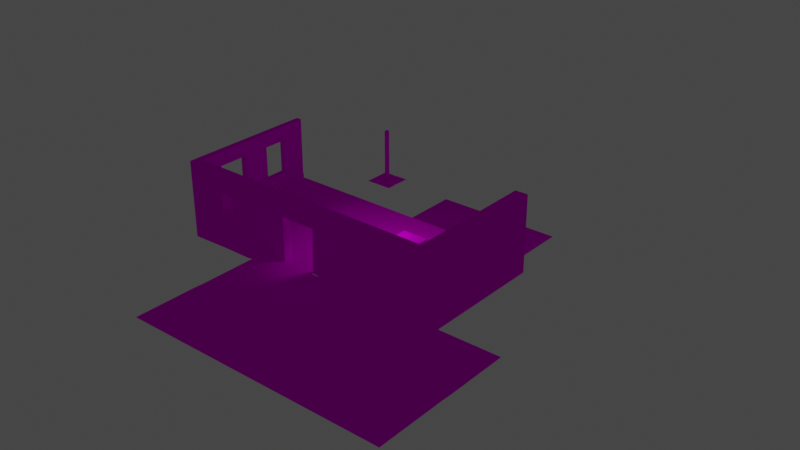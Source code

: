 # Source: Rooms.blend  (saved by Blender 3.5.10; exported with 4.5.12 LTS)
import bpy
from mathutils import Matrix  # noqa: F401  (used for matrix-valued properties, if any)

bpy.ops.wm.read_factory_settings(use_empty=True)
scene = bpy.context.scene
scene.name = 'Scene'

# ---- collections
col_collection = bpy.data.collections.new('Collection'); scene.collection.children.link(col_collection)

# ---- images (referenced by path relative to the original .blend; pixels are not part of the script)
import os
ASSET_DIR = os.environ.get("B2B_ASSET_DIR", "")  # directory of the original .blend (textures are referenced by path, not embedded)
HERE = os.path.dirname(os.path.abspath(__file__))  # packed textures are extracted next to this script under _unpacked/

def load_image(name, relpath, width, height, colorspace="sRGB"):
    """Load a texture the original file referenced (path relative to the .blend, or extracted next to this script)."""
    p = next((c for c in (os.path.join(HERE, relpath), os.path.join(ASSET_DIR, relpath)) if relpath and os.path.exists(c)), "")
    if p:
        img = bpy.data.images.load(p, check_existing=True)
        img.name = name
    else:  # same state as the original file: an image datablock whose file is absent (Cycles renders it pink)
        img = bpy.data.images.new(name, width, height)
        img.source = "FILE"
        img.filepath = "//" + (relpath or name)
    img.colorspace_settings.name = colorspace
    return img
img_room = load_image('Room', 'textures/Room.png', 1024, 1024, 'sRGB')

# ---- materials (node trees are filled in below, after node groups)
mat_room = bpy.data.materials.new('Room')
mat_room.alpha_threshold = 0.0
mat_room.use_transparent_shadow = False
mat_room.roughness = 0.5
mat_room.line_color = (0.0, 0.0, 0.0, 1.0)
mat_room_darkened = bpy.data.materials.new('Room Darkened')
mat_room_darkened.alpha_threshold = 0.0
mat_room_darkened.use_transparent_shadow = False
mat_room_darkened.roughness = 0.5
mat_room_darkened.line_color = (0.0, 0.0, 0.0, 1.0)

# ---- material node trees
mat_room.use_nodes = True; mat_room.node_tree.nodes.clear()
_N = mat_room.node_tree.nodes; _L = mat_room.node_tree.links
n0 = _N.new('ShaderNodeOutputMaterial'); n0.name = 'Material Output'; n0.location = (300, 300)
n1 = _N.new('ShaderNodeBsdfPrincipled'); n1.name = 'Principled BSDF'; n1.location = (10, 300)
n1.distribution = 'GGX'
n1.subsurface_method = 'RANDOM_WALK_SKIN'
n1.inputs[2].default_value = 0.0
n1.inputs[3].default_value = 1.45
n1.inputs[13].default_value = 0.0
n1.inputs[27].default_value = (0.0, 0.0, 0.0, 1.0)
n1.inputs[28].default_value = 1.0
n2 = _N.new('ShaderNodeTexImage'); n2.name = 'Image Texture'; n2.location = (-280, 280)
n2.image = img_room
_L.new(n1.outputs[0], n0.inputs[0])
_L.new(n2.outputs[0], n1.inputs[0])
n0.is_active_output = True
mat_room_darkened.use_nodes = True; mat_room_darkened.node_tree.nodes.clear()
_N = mat_room_darkened.node_tree.nodes; _L = mat_room_darkened.node_tree.links
n0 = _N.new('ShaderNodeOutputMaterial'); n0.name = 'Material Output'; n0.location = (300, 300)
n1 = _N.new('ShaderNodeBsdfPrincipled'); n1.name = 'Principled BSDF'; n1.location = (10, 300)
n1.distribution = 'GGX'
n1.subsurface_method = 'RANDOM_WALK_SKIN'
n1.inputs[2].default_value = 1.0
n1.inputs[3].default_value = 1.45
n1.inputs[13].default_value = 0.0
n1.inputs[27].default_value = (0.0, 0.0, 0.0, 1.0)
n1.inputs[28].default_value = 1.0
n2 = _N.new('ShaderNodeTexImage'); n2.name = 'Image Texture'; n2.location = (-280, 280)
n2.image = img_room
_L.new(n1.outputs[0], n0.inputs[0])
_L.new(n2.outputs[0], n1.inputs[0])
n0.is_active_output = True

# ---- world
world_world = bpy.data.worlds.new('World'); scene.world = world_world
world_world.use_nodes = True; world_world.node_tree.nodes.clear()
_N = world_world.node_tree.nodes; _L = world_world.node_tree.links
n0 = _N.new('ShaderNodeOutputWorld'); n0.name = 'World Output'; n0.location = (300, 300)
n1 = _N.new('ShaderNodeBackground'); n1.name = 'Background'; n1.location = (10, 300)
n1.inputs[0].default_value = (0.05088, 0.05088, 0.05088, 1.0)
_L.new(n1.outputs[0], n0.inputs[0])
n0.is_active_output = True
world_world.color = (0.05088, 0.05088, 0.05088)
world_world.use_sun_shadow = False
world_world.sun_shadow_jitter_overblur = 0.0

# ---- lights
light_spot = bpy.data.lights.new('Spot', 'SPOT')
light_spot.transmission_factor = 0.0
light_spot.shadow_soft_size = 0.17
light_spot.shadow_maximum_resolution = 0.006
light_spot.use_absolute_resolution = True
light_spot.spot_size = 2.155

# ---- meshes
me_cube_005 = bpy.data.meshes.new('Cube.005')
me_cube_005.from_pydata([(-0.02395, -0.01861, -0.6034), (-0.02395, -0.01861, 0.01093), (-0.02395, 0.01861, -0.6034), (-0.02395, 0.01861, 0.01093), (0.01327, -0.01861, -0.6034), (0.01327, -0.01861, 0.01093), (0.01327, 0.01861, -0.6034), (0.01327, 0.01861, 0.01093), (-0.166, 0.1607, -0.6228), (-0.166, -0.1607, -0.6228), (0.1554, 0.1607, -0.6228), (0.1554, -0.1607, -0.6228)], [], [(0, 1, 3, 2), (2, 3, 7, 6), (6, 7, 5, 4), (4, 5, 1, 0), (6, 4, 11, 10), (7, 3, 1, 5), (8, 10, 11, 9), (4, 0, 9, 11), (2, 6, 10, 8), (0, 2, 8, 9)])
_uv = me_cube_005.uv_layers.new(name='UVMap')
_uv.uv.foreach_set('vector', [0.7232, 0.3862, 0.8274, 0.3856, 0.8275, 0.3919, 0.7232, 0.3925, 0.9241, 0.415, 0.7321, 0.4114, 0.7323, 0.3997, 0.9243, 0.4033, 0.7232, 0.3925, 0.8275, 0.3919, 0.8274, 0.3856, 0.7232, 0.3862, 0.9243, 0.4033, 0.7323, 0.3997, 0.7321, 0.4114, 0.9241, 0.415, 0.7232, 0.3925, 0.7232, 0.3862, 0.7197, 0.3621, 0.72, 0.4167, 0.8275, 0.3919, 0.8275, 0.3919, 0.8274, 0.3856, 0.8274, 0.3856, 0.1033, 0.01532, 0.1569, 0.01532, 0.1569, 0.06889, 0.1033, 0.06889, 0.7232, 0.3862, 0.7232, 0.3862, 0.7197, 0.3621, 0.7197, 0.3621, 0.7232, 0.3925, 0.7232, 0.3925, 0.72, 0.4167, 0.72, 0.4167, 0.7232, 0.3862, 0.7232, 0.3925, 0.72, 0.4167, 0.7197, 0.3621])
me_cube_005.materials.append(mat_room)
me_cube_005.update()
me_cube = bpy.data.meshes.new('Cube')
me_cube.from_pydata([(2.0, 0.006941, -0.09375), (-1.838, 0.006941, -0.1041), (-1.761, 0.006941, -0.09375), (-1.761, -1.051, 0.2882), (1.822, 0.006941, 0.09375), (1.822, 0.006941, -0.09375), (-0.2072, -1.793, 0.09375), (0.2683, -1.793, 0.09375), (-1.841, -1.914, 0.9725), (2.0, -1.793, 0.9725), (2.0, -1.91, 0.9725), (-1.842, -1.793, 0.9725), (-1.838, 0.006941, 0.9725), (1.822, 0.006941, 0.9725), (2.0, 0.006941, 0.9725), (-1.761, -1.051, 0.778), (-0.2189, -1.786, 0.6988), (0.2801, -1.786, 0.6988), (-1.761, -1.486, 0.2882), (1.822, -1.793, 0.09375), (-1.761, -1.486, 0.778), (1.822, -1.793, 0.9725), (0.2683, -1.903, 0.09375), (-0.2072, -1.903, 0.09375), (-0.8516, -1.793, 0.09375), (-0.8651, -1.793, 0.9725), (-1.285, -1.793, 0.09375), (0.9262, -1.793, 0.9725), (-1.292, -1.793, 0.9725), (-0.8561, -1.793, 0.3867), (-0.8606, -1.793, 0.6796), (-1.287, -1.793, 0.3867), (-1.289, -1.793, 0.6796), (-0.8561, -1.91, 0.3867), (-0.8606, -1.91, 0.6796), (-1.287, -1.91, 0.3867), (-1.289, -1.91, 0.6796), (-1.761, 0.006941, 0.09375), (-1.761, -1.793, 0.09375), (-1.761, 0.006941, 0.9725), (-1.761, -1.793, 0.9725), (-1.844, -1.051, 0.2882), (-1.844, -1.486, 0.2882), (-1.844, -1.051, 0.778), (-1.844, -1.486, 0.778), (-1.761, -0.3347, 0.2938), (-1.761, -0.3347, 0.7724), (-1.761, -0.6764, 0.7758), (-1.761, -0.6764, 0.2904), (-1.838, -0.6764, 0.7758), (-1.838, -0.3347, 0.7724), (-1.838, -0.3347, 0.2938), (-1.838, -0.6764, 0.2904), (-0.2072, -1.91, 0.1021), (0.2683, -1.91, 0.09603), (-0.2189, -1.903, 0.6988), (0.2801, -1.903, 0.6988), (2.0, -1.91, -0.09145), (-0.8516, -1.91, -0.09145), (-0.8651, -1.91, 0.9725), (-1.285, -1.91, -0.09145), (0.9262, -1.91, 0.9725), (-1.292, -1.91, 0.9725), (-1.838, -1.912, -0.1041)], [], [(1, 12, 39, 37, 2), (2, 37, 4, 5), (22, 54, 56, 17, 7), (40, 11, 8, 62, 59, 10, 9, 21, 27, 25, 28), (14, 13, 21, 9), (39, 12, 11, 40), (3, 15, 43, 41), (4, 19, 21, 13), (4, 13, 14, 0, 5), (7, 6, 23, 22), (28, 32, 31, 26, 38, 40), (16, 6, 24, 29, 30, 25, 27, 21, 19, 7, 17), (29, 24, 26, 31), (25, 30, 32, 28), (29, 31, 35, 33), (33, 35, 60, 58), (31, 32, 36, 35), (30, 29, 33, 34), (32, 30, 34, 36), (18, 20, 15, 47, 46, 39, 40, 38, 37, 45, 48, 3), (15, 3, 48, 47), (62, 8, 63, 60, 35, 36), (46, 45, 37, 39), (55, 56, 54, 57, 10, 61, 59, 34, 33, 58, 53), (15, 20, 44, 43), (20, 18, 42, 44), (18, 3, 41, 42), (45, 46, 50, 51), (47, 48, 52, 49), (46, 47, 49, 50), (48, 45, 51, 52), (59, 62, 36, 34), (42, 41, 52, 51, 1, 63, 8, 12, 50, 49, 43, 44), (43, 49, 52, 41), (50, 12, 1, 51), (0, 14, 10, 57), (17, 56, 55, 16), (16, 55, 53, 23, 6)])
_uv = me_cube.uv_layers.new(name='UVMap')
_uv.uv.foreach_set('vector', [0.03812, 0.8591, 0.03812, 0.8591, 0.06444, 0.8591, 0.06444, 0.8591, 0.06444, 0.8591, 0.06444, 0.8591, 0.06444, 0.8591, 0.4592, 0.8591, 0.4592, 0.8591, 0.2045, 0.454, 0.2045, 0.454, 0.2033, 0.5186, 0.2033, 0.5186, 0.2045, 0.454, 0.06444, 0.4413, 0.03812, 0.4413, 0.03812, 0.4185, 0.185, 0.4185, 0.3319, 0.4185, 0.4787, 0.4185, 0.4787, 0.4413, 0.4592, 0.4413, 0.3605, 0.4413, 0.1631, 0.4413, 0.1161, 0.4413, 0.4787, 0.8591, 0.4592, 0.8591, 0.4592, 0.4413, 0.4787, 0.4413, 0.06444, 0.8591, 0.03812, 0.8591, 0.03812, 0.4413, 0.06444, 0.4413, 0.3597, 0.4708, 0.3597, 0.5294, 0.3597, 0.5294, 0.3597, 0.4708, 0.2562, 0.4445, 0.02845, 0.4445, 0.02845, 0.5557, 0.2562, 0.5557, 0.4592, 0.8591, 0.4592, 0.8591, 0.4787, 0.8591, 0.4787, 0.8591, 0.4592, 0.8591, 0.3276, 0.4413, 0.196, 0.4413, 0.196, 0.4413, 0.3276, 0.4413, 0.3711, 0.5479, 0.3709, 0.5166, 0.3706, 0.4853, 0.3704, 0.454, 0.4212, 0.454, 0.4212, 0.5479, 0.2566, 0.5186, 0.2553, 0.454, 0.3241, 0.454, 0.3246, 0.4853, 0.3251, 0.5166, 0.3256, 0.5479, 0.1343, 0.5479, 0.0386, 0.5479, 0.0386, 0.454, 0.2045, 0.454, 0.2033, 0.5186, 0.3246, 0.4853, 0.3241, 0.454, 0.3704, 0.454, 0.3706, 0.4853, 0.3256, 0.5479, 0.3251, 0.5166, 0.3709, 0.5166, 0.3711, 0.5479, 0.3246, 0.4853, 0.3706, 0.4853, 0.3706, 0.4853, 0.3246, 0.4853, 0.3246, 0.4853, 0.3706, 0.4853, 0.3704, 0.454, 0.3241, 0.454, 0.3706, 0.4853, 0.3709, 0.5166, 0.3709, 0.5166, 0.3706, 0.4853, 0.3251, 0.5166, 0.3246, 0.4853, 0.3246, 0.4853, 0.3251, 0.5166, 0.3709, 0.5166, 0.3251, 0.5166, 0.3251, 0.5166, 0.3709, 0.5166, 0.3075, 0.4708, 0.3075, 0.5294, 0.3597, 0.5294, 0.4045, 0.5292, 0.4454, 0.5288, 0.4863, 0.5527, 0.2708, 0.5527, 0.2708, 0.4475, 0.4863, 0.4475, 0.4454, 0.4715, 0.4045, 0.4711, 0.3597, 0.4708, 0.3597, 0.5294, 0.3597, 0.4708, 0.4045, 0.4711, 0.4045, 0.5292, 0.3711, 0.5479, 0.4212, 0.5479, 0.4212, 0.454, 0.3704, 0.454, 0.3706, 0.4853, 0.3709, 0.5166, 0.4454, 0.5288, 0.4454, 0.4715, 0.4863, 0.4475, 0.4863, 0.5527, 0.2566, 0.5186, 0.2033, 0.5186, 0.2045, 0.454, 0.02105, 0.4541, 0.02105, 0.548, 0.1343, 0.5479, 0.3256, 0.5479, 0.3251, 0.5166, 0.3246, 0.4853, 0.3241, 0.454, 0.2553, 0.454, 0.3597, 0.5294, 0.3075, 0.5294, 0.3075, 0.5294, 0.3597, 0.5294, 0.3075, 0.5294, 0.3075, 0.4708, 0.3075, 0.4708, 0.3075, 0.5294, 0.3075, 0.4708, 0.3597, 0.4708, 0.3597, 0.4708, 0.3075, 0.4708, 0.4454, 0.4715, 0.4454, 0.5288, 0.4454, 0.5288, 0.4454, 0.4715, 0.4045, 0.5292, 0.4045, 0.4711, 0.4045, 0.4711, 0.4045, 0.5292, 0.4454, 0.5288, 0.4045, 0.5292, 0.4045, 0.5292, 0.4454, 0.5288, 0.4045, 0.4711, 0.4454, 0.4715, 0.4454, 0.4715, 0.4045, 0.4711, 0.3256, 0.5479, 0.3711, 0.5479, 0.3709, 0.5166, 0.3251, 0.5166, 0.1942, 0.4746, 0.2463, 0.4746, 0.2912, 0.4749, 0.3321, 0.4753, 0.373, 0.4514, 0.1575, 0.4514, 0.1575, 0.5566, 0.373, 0.5566, 0.3321, 0.5326, 0.2912, 0.533, 0.2463, 0.5333, 0.1942, 0.5333, 0.2463, 0.5333, 0.2912, 0.533, 0.2912, 0.4749, 0.2463, 0.4746, 0.3321, 0.5326, 0.373, 0.5566, 0.373, 0.4514, 0.3321, 0.4753, 0.4787, 0.8591, 0.4787, 0.8591, 0.02105, 0.548, 0.02105, 0.4541, 0.2033, 0.5186, 0.2033, 0.5186, 0.2566, 0.5186, 0.2566, 0.5186, 0.2566, 0.5186, 0.2566, 0.5186, 0.2553, 0.454, 0.2553, 0.454, 0.2553, 0.454])
me_cube.materials.append(mat_room)
me_cube.use_mirror_vertex_groups = False
me_cube.update()
me_cube_001 = bpy.data.meshes.new('Cube.001')
me_cube_001.from_pydata([(-0.6155, -1.148, 0.4683), (-0.6155, -1.148, 0.6858), (-0.6155, 1.122, 0.4683), (-0.6155, 1.122, 0.6858), (0.6179, -1.148, 0.4683), (0.6179, -1.148, 0.6858), (0.6179, 1.122, 0.4683), (0.6179, 1.122, 0.6858), (-0.4073, 0.9633, 0.4983), (-0.4073, 0.9633, -0.2372), (0.4139, 0.9688, -0.2372), (0.4139, 0.9688, 0.4983), (0.4797, 0.9415, -0.2372), (0.4797, 0.9415, 0.4983), (0.507, 0.8757, -0.2372), (0.507, 0.8757, 0.4983), (0.4797, 0.8098, -0.2372), (0.4797, 0.8098, 0.4983), (0.4139, 0.7826, -0.2372), (0.4139, 0.7826, 0.4983), (0.3481, 0.8098, -0.2372), (0.3481, 0.8098, 0.4983), (0.3208, 0.8757, -0.2372), (0.3208, 0.8757, 0.4983), (0.3481, 0.9415, -0.2372), (0.3481, 0.9415, 0.4983), (-0.3415, 0.9361, -0.2372), (-0.3415, 0.9361, 0.4983), (-0.3142, 0.8702, -0.2372), (-0.3142, 0.8702, 0.4983), (-0.3415, 0.8044, -0.2372), (-0.3415, 0.8044, 0.4983), (-0.4073, 0.7771, -0.2372), (-0.4073, 0.7771, 0.4983), (-0.4731, 0.8044, -0.2372), (-0.4731, 0.8044, 0.4983), (-0.5004, 0.8702, -0.2372), (-0.5004, 0.8702, 0.4983), (-0.4731, 0.9361, -0.2372), (-0.4731, 0.9361, 0.4983), (-0.4073, -0.8568, 0.4983), (-0.4073, -0.8568, -0.2372), (0.4139, -0.8513, -0.2372), (0.4139, -0.8513, 0.4983), (0.4797, -0.8786, -0.2372), (0.4797, -0.8786, 0.4983), (0.507, -0.9444, -0.2372), (0.507, -0.9444, 0.4983), (0.4797, -1.01, -0.2372), (0.4797, -1.01, 0.4983), (0.4139, -1.038, -0.2372), (0.4139, -1.038, 0.4983), (0.3481, -1.01, -0.2372), (0.3481, -1.01, 0.4983), (0.3208, -0.9444, -0.2372), (0.3208, -0.9444, 0.4983), (0.3481, -0.8786, -0.2372), (0.3481, -0.8786, 0.4983), (-0.3415, -0.884, -0.2372), (-0.3415, -0.884, 0.4983), (-0.3142, -0.9499, -0.2372), (-0.3142, -0.9499, 0.4983), (-0.3415, -1.016, -0.2372), (-0.3415, -1.016, 0.4983), (-0.4073, -1.043, -0.2372), (-0.4073, -1.043, 0.4983), (-0.4731, -1.016, -0.2372), (-0.4731, -1.016, 0.4983), (-0.5004, -0.9499, -0.2372), (-0.5004, -0.9499, 0.4983), (-0.4731, -0.884, -0.2372), (-0.4731, -0.884, 0.4983)], [], [(0, 1, 3, 2), (2, 3, 7, 6), (6, 7, 5, 4), (4, 5, 1, 0), (2, 6, 4, 0), (7, 3, 1, 5), (27, 8, 39, 37, 35, 33, 31, 29), (10, 11, 13, 12), (34, 35, 37, 36), (12, 13, 15, 14), (32, 33, 35, 34), (14, 15, 17, 16), (30, 31, 33, 32), (16, 17, 19, 18), (9, 26, 28, 30, 32, 34, 36, 38), (28, 29, 31, 30), (18, 19, 21, 20), (38, 39, 8, 9), (26, 27, 29, 28), (20, 21, 23, 22), (13, 11, 25, 23, 21, 19, 17, 15), (9, 8, 27, 26), (22, 23, 25, 24), (36, 37, 39, 38), (24, 25, 11, 10), (10, 12, 14, 16, 18, 20, 22, 24), (59, 40, 71, 69, 67, 65, 63, 61), (42, 43, 45, 44), (66, 67, 69, 68), (44, 45, 47, 46), (64, 65, 67, 66), (46, 47, 49, 48), (62, 63, 65, 64), (48, 49, 51, 50), (41, 58, 60, 62, 64, 66, 68, 70), (60, 61, 63, 62), (50, 51, 53, 52), (70, 71, 40, 41), (58, 59, 61, 60), (52, 53, 55, 54), (45, 43, 57, 55, 53, 51, 49, 47), (41, 40, 59, 58), (54, 55, 57, 56), (68, 69, 71, 70), (56, 57, 43, 42), (42, 44, 46, 48, 50, 52, 54, 56)])
_uv = me_cube_001.uv_layers.new(name='UVMap')
_uv.uv.foreach_set('vector', [0.751, 0.5185, 0.7565, 0.5286, 0.7599, 0.7269, 0.7552, 0.7139, 0.7552, 0.7139, 0.7599, 0.7269, 0.8689, 0.7088, 0.8618, 0.6964, 0.8618, 0.6964, 0.8689, 0.7088, 0.888, 0.5091, 0.8789, 0.4996, 0.8789, 0.4996, 0.888, 0.5091, 0.7565, 0.5286, 0.751, 0.5185, 0.7552, 0.7139, 0.8618, 0.6964, 0.8789, 0.4996, 0.751, 0.5185, 0.8689, 0.7088, 0.7599, 0.7269, 0.7565, 0.5286, 0.888, 0.5091, 0.861, 0.3837, 0.8622, 0.3968, 0.856, 0.4071, 0.8461, 0.4087, 0.8381, 0.4005, 0.8369, 0.3872, 0.8431, 0.3768, 0.8531, 0.3753, 0.7774, 0.4041, 0.8632, 0.4042, 0.8642, 0.391, 0.7782, 0.3918, 0.7558, 0.4033, 0.8381, 0.4005, 0.8461, 0.4087, 0.7636, 0.4109, 0.7782, 0.3918, 0.8642, 0.391, 0.8581, 0.3809, 0.7721, 0.3824, 0.7546, 0.391, 0.8369, 0.3872, 0.8381, 0.4005, 0.7558, 0.4033, 0.7721, 0.3824, 0.8581, 0.3809, 0.8483, 0.38, 0.7626, 0.3816, 0.7606, 0.3813, 0.8431, 0.3768, 0.8369, 0.3872, 0.7546, 0.391, 0.7626, 0.3816, 0.8483, 0.38, 0.8407, 0.3889, 0.7553, 0.3899, 0.7791, 0.3998, 0.7779, 0.3876, 0.7702, 0.3799, 0.7606, 0.3813, 0.7546, 0.391, 0.7558, 0.4033, 0.7636, 0.4109, 0.7732, 0.4094, 0.7702, 0.3799, 0.8531, 0.3753, 0.8431, 0.3768, 0.7606, 0.3813, 0.7553, 0.3899, 0.8407, 0.3889, 0.8397, 0.4024, 0.7546, 0.4024, 0.7732, 0.4094, 0.856, 0.4071, 0.8622, 0.3968, 0.7791, 0.3998, 0.7779, 0.3876, 0.861, 0.3837, 0.8531, 0.3753, 0.7702, 0.3799, 0.7546, 0.4024, 0.8397, 0.4024, 0.846, 0.4124, 0.7607, 0.4116, 0.8642, 0.391, 0.8632, 0.4042, 0.8557, 0.4131, 0.846, 0.4124, 0.8397, 0.4024, 0.8407, 0.3889, 0.8483, 0.38, 0.8581, 0.3809, 0.7791, 0.3998, 0.8622, 0.3968, 0.861, 0.3837, 0.7779, 0.3876, 0.7607, 0.4116, 0.846, 0.4124, 0.8557, 0.4131, 0.7702, 0.4123, 0.7636, 0.4109, 0.8461, 0.4087, 0.856, 0.4071, 0.7732, 0.4094, 0.7702, 0.4123, 0.8557, 0.4131, 0.8632, 0.4042, 0.7774, 0.4041, 0.7774, 0.4041, 0.7782, 0.3918, 0.7721, 0.3824, 0.7626, 0.3816, 0.7553, 0.3899, 0.7546, 0.4024, 0.7607, 0.4116, 0.7702, 0.4123, 0.8612, 0.3854, 0.8607, 0.4009, 0.851, 0.4112, 0.8377, 0.4103, 0.8286, 0.3986, 0.8291, 0.3828, 0.839, 0.3725, 0.8523, 0.3736, 0.7814, 0.4054, 0.8603, 0.4069, 0.864, 0.3917, 0.7847, 0.3914, 0.7574, 0.3996, 0.8286, 0.3986, 0.8377, 0.4103, 0.7661, 0.4104, 0.7847, 0.3914, 0.864, 0.3917, 0.8582, 0.3777, 0.7789, 0.3785, 0.7578, 0.3852, 0.8291, 0.3828, 0.8286, 0.3986, 0.7574, 0.3996, 0.7789, 0.3785, 0.8582, 0.3777, 0.846, 0.3731, 0.7673, 0.3743, 0.767, 0.3757, 0.839, 0.3725, 0.8291, 0.3828, 0.7578, 0.3852, 0.7673, 0.3743, 0.846, 0.3731, 0.8346, 0.3808, 0.7567, 0.3814, 0.7878, 0.4018, 0.7882, 0.3875, 0.7796, 0.3767, 0.767, 0.3757, 0.7578, 0.3852, 0.7574, 0.3996, 0.7661, 0.4104, 0.7787, 0.4112, 0.7796, 0.3767, 0.8523, 0.3736, 0.839, 0.3725, 0.767, 0.3757, 0.7567, 0.3814, 0.8346, 0.3808, 0.8309, 0.3963, 0.7534, 0.3956, 0.7787, 0.4112, 0.851, 0.4112, 0.8607, 0.4009, 0.7878, 0.4018, 0.7882, 0.3875, 0.8612, 0.3854, 0.8523, 0.3736, 0.7796, 0.3767, 0.7534, 0.3956, 0.8309, 0.3963, 0.837, 0.4103, 0.7594, 0.4085, 0.864, 0.3917, 0.8603, 0.4069, 0.8491, 0.4147, 0.837, 0.4103, 0.8309, 0.3963, 0.8346, 0.3808, 0.846, 0.3731, 0.8582, 0.3777, 0.7878, 0.4018, 0.8607, 0.4009, 0.8612, 0.3854, 0.7882, 0.3875, 0.7594, 0.4085, 0.837, 0.4103, 0.8491, 0.4147, 0.771, 0.4124, 0.7661, 0.4104, 0.8377, 0.4103, 0.851, 0.4112, 0.7787, 0.4112, 0.771, 0.4124, 0.8491, 0.4147, 0.8603, 0.4069, 0.7814, 0.4054, 0.7814, 0.4054, 0.7847, 0.3914, 0.7789, 0.3785, 0.7673, 0.3743, 0.7567, 0.3814, 0.7534, 0.3956, 0.7594, 0.4085, 0.771, 0.4124])
me_cube_001.materials.append(mat_room)
me_cube_001.update()
me_cube_002 = bpy.data.meshes.new('Cube.002')
me_cube_002.from_pydata([(-0.426, -0.3133, 0.2848), (-0.426, -0.3133, 0.4356), (-0.426, 0.331, 0.2848), (-0.426, 0.331, 0.4356), (0.4295, -0.3133, 0.2848), (0.4295, -0.3133, 0.4356), (0.4295, 0.331, 0.2848), (0.4295, 0.331, 0.4356), (-0.2815, 0.2796, 0.3056), (-0.2815, 0.2796, -0.2045), (0.288, 0.2834, -0.2045), (0.288, 0.2834, 0.3056), (0.3337, 0.2645, -0.2045), (0.3337, 0.2645, 0.3056), (0.3526, 0.2188, -0.2045), (0.3526, 0.2188, 0.3056), (0.3337, 0.1732, -0.2045), (0.3337, 0.1732, 0.3056), (0.288, 0.1543, -0.2045), (0.288, 0.1543, 0.3056), (0.2423, 0.1732, -0.2045), (0.2423, 0.1732, 0.3056), (0.2234, 0.2188, -0.2045), (0.2234, 0.2188, 0.3056), (0.2423, 0.2645, -0.2045), (0.2423, 0.2645, 0.3056), (-0.2359, 0.2607, -0.2045), (-0.2359, 0.2607, 0.3056), (-0.217, 0.2151, -0.2045), (-0.217, 0.2151, 0.3056), (-0.2359, 0.1694, -0.2045), (-0.2359, 0.1694, 0.3056), (-0.2815, 0.1505, -0.2045), (-0.2815, 0.1505, 0.3056), (-0.3272, 0.1694, -0.2045), (-0.3272, 0.1694, 0.3056), (-0.3461, 0.2151, -0.2045), (-0.3461, 0.2151, 0.3056), (-0.3272, 0.2607, -0.2045), (-0.3272, 0.2607, 0.3056), (-0.2815, -0.1485, 0.3056), (-0.2815, -0.1485, -0.2045), (0.288, -0.1448, -0.2045), (0.288, -0.1448, 0.3056), (0.3337, -0.1637, -0.2045), (0.3337, -0.1637, 0.3056), (0.3526, -0.2093, -0.2045), (0.3526, -0.2093, 0.3056), (0.3337, -0.255, -0.2045), (0.3337, -0.255, 0.3056), (0.288, -0.2739, -0.2045), (0.288, -0.2739, 0.3056), (0.2423, -0.255, -0.2045), (0.2423, -0.255, 0.3056), (0.2234, -0.2093, -0.2045), (0.2234, -0.2093, 0.3056), (0.2423, -0.1637, -0.2045), (0.2423, -0.1637, 0.3056), (-0.2359, -0.1675, -0.2045), (-0.2359, -0.1675, 0.3056), (-0.217, -0.2131, -0.2045), (-0.217, -0.2131, 0.3056), (-0.2359, -0.2588, -0.2045), (-0.2359, -0.2588, 0.3056), (-0.2815, -0.2777, -0.2045), (-0.2815, -0.2777, 0.3056), (-0.3272, -0.2588, -0.2045), (-0.3272, -0.2588, 0.3056), (-0.3461, -0.2131, -0.2045), (-0.3461, -0.2131, 0.3056), (-0.3272, -0.1675, -0.2045), (-0.3272, -0.1675, 0.3056), (0.4997, -0.2558, 0.6343), (0.38, -0.2558, 0.6664), (0.4997, 0.2736, 0.6343), (0.38, 0.2736, 0.6664), (0.6816, -0.2558, 1.313), (0.562, -0.2558, 1.345), (0.6816, 0.2736, 1.313), (0.562, 0.2736, 1.345), (0.3765, 0.191, 0.4275), (0.4428, 0.191, 0.6683), (0.3981, 0.1817, 0.4215), (0.4644, 0.1817, 0.6624), (0.407, 0.1593, 0.4191), (0.4733, 0.1593, 0.6599), (0.3981, 0.137, 0.4215), (0.4644, 0.137, 0.6624), (0.3765, 0.1277, 0.4275), (0.4428, 0.1277, 0.6683), (0.355, 0.137, 0.4334), (0.4213, 0.137, 0.6742), (0.346, 0.1593, 0.4358), (0.4124, 0.1593, 0.6767), (0.355, 0.1817, 0.4334), (0.4213, 0.1817, 0.6742), (0.3765, -0.1169, 0.4275), (0.4428, -0.1169, 0.6683), (0.3981, -0.1262, 0.4215), (0.4644, -0.1262, 0.6624), (0.407, -0.1485, 0.4191), (0.4733, -0.1485, 0.6599), (0.3981, -0.1709, 0.4215), (0.4644, -0.1709, 0.6624), (0.3765, -0.1801, 0.4275), (0.4428, -0.1801, 0.6683), (0.355, -0.1709, 0.4334), (0.4213, -0.1709, 0.6742), (0.346, -0.1485, 0.4358), (0.4124, -0.1485, 0.6767), (0.355, -0.1262, 0.4334), (0.4213, -0.1262, 0.6742)], [], [(0, 1, 3, 2), (2, 3, 7, 6), (6, 7, 5, 4), (4, 5, 1, 0), (2, 6, 4, 0), (7, 3, 1, 5), (27, 8, 39, 37, 35, 33, 31, 29), (10, 11, 13, 12), (34, 35, 37, 36), (12, 13, 15, 14), (32, 33, 35, 34), (14, 15, 17, 16), (30, 31, 33, 32), (16, 17, 19, 18), (9, 26, 28, 30, 32, 34, 36, 38), (28, 29, 31, 30), (18, 19, 21, 20), (38, 39, 8, 9), (26, 27, 29, 28), (20, 21, 23, 22), (13, 11, 25, 23, 21, 19, 17, 15), (9, 8, 27, 26), (22, 23, 25, 24), (36, 37, 39, 38), (24, 25, 11, 10), (10, 12, 14, 16, 18, 20, 22, 24), (59, 40, 71, 69, 67, 65, 63, 61), (42, 43, 45, 44), (66, 67, 69, 68), (44, 45, 47, 46), (64, 65, 67, 66), (46, 47, 49, 48), (62, 63, 65, 64), (48, 49, 51, 50), (41, 58, 60, 62, 64, 66, 68, 70), (60, 61, 63, 62), (50, 51, 53, 52), (70, 71, 40, 41), (58, 59, 61, 60), (52, 53, 55, 54), (45, 43, 57, 55, 53, 51, 49, 47), (41, 40, 59, 58), (54, 55, 57, 56), (68, 69, 71, 70), (56, 57, 43, 42), (42, 44, 46, 48, 50, 52, 54, 56), (72, 73, 75, 74), (74, 75, 79, 78), (78, 79, 77, 76), (76, 77, 73, 72), (74, 78, 76, 72), (79, 75, 73, 77), (80, 81, 83, 82), (82, 83, 85, 84), (84, 85, 87, 86), (86, 87, 89, 88), (88, 89, 91, 90), (90, 91, 93, 92), (83, 81, 95, 93, 91, 89, 87, 85), (92, 93, 95, 94), (94, 95, 81, 80), (80, 82, 84, 86, 88, 90, 92, 94), (96, 97, 99, 98), (98, 99, 101, 100), (100, 101, 103, 102), (102, 103, 105, 104), (104, 105, 107, 106), (106, 107, 109, 108), (99, 97, 111, 109, 107, 105, 103, 101), (108, 109, 111, 110), (110, 111, 97, 96), (96, 98, 100, 102, 104, 106, 108, 110)])
_uv = me_cube_002.uv_layers.new(name='UVMap')
_uv.uv.foreach_set('vector', [0.866, 0.5034, 0.8675, 0.5189, 0.7602, 0.5195, 0.7612, 0.504, 0.7612, 0.504, 0.7602, 0.5195, 0.7661, 0.6173, 0.767, 0.6014, 0.767, 0.6014, 0.7661, 0.6173, 0.8609, 0.6168, 0.8596, 0.601, 0.8596, 0.601, 0.8609, 0.6168, 0.8675, 0.5189, 0.866, 0.5034, 0.7612, 0.504, 0.767, 0.6014, 0.8596, 0.601, 0.866, 0.5034, 0.7661, 0.6173, 0.7602, 0.5195, 0.8675, 0.5189, 0.8609, 0.6168, 0.8526, 0.4007, 0.8437, 0.4059, 0.8346, 0.4016, 0.8307, 0.39, 0.8344, 0.3782, 0.8434, 0.3731, 0.8524, 0.3777, 0.8561, 0.389, 0.7722, 0.3998, 0.8502, 0.403, 0.8577, 0.3982, 0.7797, 0.3954, 0.7584, 0.3765, 0.8344, 0.3782, 0.8307, 0.39, 0.7548, 0.3874, 0.7797, 0.3954, 0.8577, 0.3982, 0.8608, 0.3875, 0.7827, 0.3854, 0.7672, 0.3718, 0.8434, 0.3731, 0.8344, 0.3782, 0.7584, 0.3765, 0.7827, 0.3854, 0.8608, 0.3875, 0.8576, 0.377, 0.7795, 0.3756, 0.7759, 0.376, 0.8524, 0.3777, 0.8434, 0.3731, 0.7672, 0.3718, 0.7795, 0.3756, 0.8576, 0.377, 0.85, 0.3728, 0.772, 0.3717, 0.7674, 0.4021, 0.7761, 0.3973, 0.7796, 0.3865, 0.7759, 0.376, 0.7672, 0.3718, 0.7584, 0.3765, 0.7548, 0.3874, 0.7586, 0.3981, 0.7796, 0.3865, 0.8561, 0.389, 0.8524, 0.3777, 0.7759, 0.376, 0.772, 0.3717, 0.85, 0.3728, 0.8423, 0.3775, 0.7645, 0.376, 0.7586, 0.3981, 0.8346, 0.4016, 0.8437, 0.4059, 0.7674, 0.4021, 0.7761, 0.3973, 0.8526, 0.4007, 0.8561, 0.389, 0.7796, 0.3865, 0.7645, 0.376, 0.8423, 0.3775, 0.8392, 0.3883, 0.7614, 0.3861, 0.8577, 0.3982, 0.8502, 0.403, 0.8425, 0.399, 0.8392, 0.3883, 0.8423, 0.3775, 0.85, 0.3728, 0.8576, 0.377, 0.8608, 0.3875, 0.7674, 0.4021, 0.8437, 0.4059, 0.8526, 0.4007, 0.7761, 0.3973, 0.7614, 0.3861, 0.8392, 0.3883, 0.8425, 0.399, 0.7646, 0.396, 0.7548, 0.3874, 0.8307, 0.39, 0.8346, 0.4016, 0.7586, 0.3981, 0.7646, 0.396, 0.8425, 0.399, 0.8502, 0.403, 0.7722, 0.3998, 0.7722, 0.3998, 0.7797, 0.3954, 0.7827, 0.3854, 0.7795, 0.3756, 0.772, 0.3717, 0.7645, 0.376, 0.7614, 0.3861, 0.7646, 0.396, 0.8525, 0.4024, 0.8431, 0.4058, 0.8347, 0.3997, 0.8322, 0.3874, 0.8372, 0.3764, 0.8467, 0.3732, 0.855, 0.3794, 0.8573, 0.3915, 0.7701, 0.4014, 0.848, 0.4062, 0.8559, 0.4029, 0.778, 0.3984, 0.761, 0.3743, 0.8372, 0.3764, 0.8322, 0.3874, 0.7562, 0.3844, 0.778, 0.3984, 0.8559, 0.4029, 0.8601, 0.3928, 0.782, 0.389, 0.7702, 0.3713, 0.8467, 0.3732, 0.8372, 0.3764, 0.761, 0.3743, 0.782, 0.389, 0.8601, 0.3928, 0.8581, 0.3818, 0.78, 0.3787, 0.7783, 0.3771, 0.855, 0.3794, 0.8467, 0.3732, 0.7702, 0.3713, 0.78, 0.3787, 0.8581, 0.3818, 0.8511, 0.3761, 0.773, 0.3734, 0.7669, 0.4014, 0.776, 0.3983, 0.7807, 0.3882, 0.7783, 0.3771, 0.7702, 0.3713, 0.761, 0.3743, 0.7562, 0.3844, 0.7586, 0.3957, 0.7807, 0.3882, 0.8573, 0.3915, 0.855, 0.3794, 0.7783, 0.3771, 0.773, 0.3734, 0.8511, 0.3761, 0.8431, 0.3793, 0.7651, 0.3764, 0.7586, 0.3957, 0.8347, 0.3997, 0.8431, 0.4058, 0.7669, 0.4014, 0.776, 0.3983, 0.8525, 0.4024, 0.8573, 0.3915, 0.7807, 0.3882, 0.7651, 0.3764, 0.8431, 0.3793, 0.8388, 0.3895, 0.7609, 0.3858, 0.8559, 0.4029, 0.848, 0.4062, 0.8408, 0.4007, 0.8388, 0.3895, 0.8431, 0.3793, 0.8511, 0.3761, 0.8581, 0.3818, 0.8601, 0.3928, 0.7669, 0.4014, 0.8431, 0.4058, 0.8525, 0.4024, 0.776, 0.3983, 0.7609, 0.3858, 0.8388, 0.3895, 0.8408, 0.4007, 0.763, 0.3963, 0.7562, 0.3844, 0.8322, 0.3874, 0.8347, 0.3997, 0.7586, 0.3957, 0.763, 0.3963, 0.8408, 0.4007, 0.848, 0.4062, 0.7701, 0.4014, 0.7701, 0.4014, 0.778, 0.3984, 0.782, 0.389, 0.78, 0.3787, 0.773, 0.3734, 0.7651, 0.3764, 0.7609, 0.3858, 0.763, 0.3963, 0.8551, 0.5167, 0.8561, 0.5083, 0.7749, 0.5087, 0.7757, 0.517, 0.7757, 0.517, 0.7749, 0.5087, 0.7726, 0.6138, 0.7735, 0.6204, 0.7735, 0.6204, 0.7726, 0.6138, 0.8607, 0.6135, 0.8595, 0.6201, 0.8555, 0.617, 0.8566, 0.6104, 0.852, 0.5052, 0.8511, 0.5136, 0.7757, 0.517, 0.7735, 0.6204, 0.8595, 0.6201, 0.8551, 0.5167, 0.7726, 0.6138, 0.7749, 0.5087, 0.8561, 0.5083, 0.8607, 0.6135, 0.7981, 0.3957, 0.8515, 0.3962, 0.8538, 0.3938, 0.8006, 0.3934, 0.8006, 0.3934, 0.8538, 0.3938, 0.8547, 0.3884, 0.8016, 0.3881, 0.8016, 0.3881, 0.8547, 0.3884, 0.8537, 0.383, 0.8005, 0.3829, 0.8005, 0.3829, 0.8537, 0.383, 0.8513, 0.3809, 0.798, 0.3808, 0.798, 0.3808, 0.8513, 0.3809, 0.849, 0.3832, 0.7955, 0.3831, 0.7955, 0.3831, 0.849, 0.3832, 0.848, 0.3887, 0.7945, 0.3884, 0.8538, 0.3938, 0.8515, 0.3962, 0.8491, 0.3941, 0.848, 0.3887, 0.849, 0.3832, 0.8513, 0.3809, 0.8537, 0.383, 0.8547, 0.3884, 0.7945, 0.3884, 0.848, 0.3887, 0.8491, 0.3941, 0.7956, 0.3937, 0.7956, 0.3937, 0.8491, 0.3941, 0.8515, 0.3962, 0.7981, 0.3957, 0.7981, 0.3957, 0.8006, 0.3934, 0.8016, 0.3881, 0.8005, 0.3829, 0.798, 0.3808, 0.7955, 0.3831, 0.7945, 0.3884, 0.7956, 0.3937, 0.7965, 0.3973, 0.8498, 0.3958, 0.8522, 0.3937, 0.799, 0.3952, 0.799, 0.3952, 0.8522, 0.3937, 0.8531, 0.3883, 0.7999, 0.39, 0.7999, 0.39, 0.8531, 0.3883, 0.8521, 0.3829, 0.7989, 0.3847, 0.7989, 0.3847, 0.8521, 0.3829, 0.8497, 0.3804, 0.7964, 0.3823, 0.7964, 0.3823, 0.8497, 0.3804, 0.8474, 0.3825, 0.7939, 0.3843, 0.7939, 0.3843, 0.8474, 0.3825, 0.8464, 0.3878, 0.7929, 0.3896, 0.8522, 0.3937, 0.8498, 0.3958, 0.8474, 0.3934, 0.8464, 0.3878, 0.8474, 0.3825, 0.8497, 0.3804, 0.8521, 0.3829, 0.8531, 0.3883, 0.7929, 0.3896, 0.8464, 0.3878, 0.8474, 0.3934, 0.7939, 0.3949, 0.7939, 0.3949, 0.8474, 0.3934, 0.8498, 0.3958, 0.7965, 0.3973, 0.7965, 0.3973, 0.799, 0.3952, 0.7999, 0.39, 0.7989, 0.3847, 0.7964, 0.3823, 0.7939, 0.3843, 0.7929, 0.3896, 0.7939, 0.3949])
me_cube_002.materials.append(mat_room)
me_cube_002.update()
me_cube_003 = bpy.data.meshes.new('Cube.003')
me_cube_003.from_pydata([(1.213, -0.6826, 0.1433), (-1.153, -0.6531, 0.1492), (-1.153, -0.6531, 0.2425), (1.213, 0.5508, 0.1433), (-1.153, 0.5804, 0.1492), (-1.153, 0.5804, 0.2425), (-0.9947, -0.4448, 0.1792), (-0.9947, -0.4448, -0.1751), (-1.0, 0.3764, -0.1751), (-1.0, 0.3764, 0.1792), (-0.9729, 0.4422, -0.1751), (-0.9729, 0.4422, 0.1792), (-0.907, 0.4695, -0.1751), (-0.907, 0.4695, 0.1792), (-0.8412, 0.4422, -0.1751), (-0.8412, 0.4422, 0.1792), (-0.814, 0.3764, -0.1751), (-0.814, 0.3764, 0.1792), (-0.8412, 0.3106, -0.1751), (-0.8412, 0.3106, 0.1792), (-0.907, 0.2833, -0.1751), (-0.907, 0.2833, 0.1792), (-0.9729, 0.3106, -0.1751), (-0.9729, 0.3106, 0.1792), (-0.9674, -0.379, -0.1751), (-0.9674, -0.379, 0.1792), (-0.9016, -0.3517, -0.1751), (-0.9016, -0.3517, 0.1792), (-0.8358, -0.379, -0.1751), (-0.8358, -0.379, 0.1792), (-0.8085, -0.4448, -0.1751), (-0.8085, -0.4448, 0.1792), (-0.8358, -0.5106, -0.1751), (-0.8358, -0.5106, 0.1792), (-0.9016, -0.5379, -0.1751), (-0.9016, -0.5379, 0.1792), (-0.9674, -0.5106, -0.1751), (-0.9674, -0.5106, 0.1792), (0.8254, -0.4448, 0.1792), (0.8254, -0.4448, -0.1751), (0.82, 0.3764, -0.1751), (0.82, 0.3764, 0.1792), (0.8472, 0.4422, -0.1751), (0.8472, 0.4422, 0.1792), (0.9131, 0.4695, -0.1751), (0.9131, 0.4695, 0.1792), (0.9789, 0.4422, -0.1751), (0.9789, 0.4422, 0.1792), (1.006, 0.3764, -0.1751), (1.006, 0.3764, 0.1792), (0.9789, 0.3106, -0.1751), (0.9789, 0.3106, 0.1792), (0.9131, 0.2833, -0.1751), (0.9131, 0.2833, 0.1792), (0.8472, 0.3106, -0.1751), (0.8472, 0.3106, 0.1792), (0.8527, -0.379, -0.1751), (0.8527, -0.379, 0.1792), (0.9185, -0.3517, -0.1751), (0.9185, -0.3517, 0.1792), (0.9843, -0.379, -0.1751), (0.9843, -0.379, 0.1792), (1.012, -0.4448, -0.1751), (1.012, -0.4448, 0.1792), (0.9843, -0.5106, -0.1751), (0.9843, -0.5106, 0.1792), (0.9185, -0.5379, -0.1751), (0.9185, -0.5379, 0.1792), (0.8527, -0.5106, -0.1751), (0.8527, -0.5106, 0.1792), (1.114, -0.6814, 0.1436), (1.114, -0.6814, 0.2369), (1.114, 0.5521, 0.1436), (1.114, 0.5521, 0.2369), (1.121, 0.5464, 0.7415), (1.221, 0.5452, 0.7412), (1.221, -0.6883, 0.7412), (1.121, -0.687, 0.7415)], [], [(70, 71, 2, 1), (1, 2, 5, 4), (1, 4, 72, 3, 0, 70), (0, 76, 77, 71, 70), (25, 6, 37, 35, 33, 31, 29, 27), (8, 9, 11, 10), (32, 33, 35, 34), (10, 11, 13, 12), (30, 31, 33, 32), (12, 13, 15, 14), (28, 29, 31, 30), (14, 15, 17, 16), (7, 24, 26, 28, 30, 32, 34, 36), (26, 27, 29, 28), (16, 17, 19, 18), (36, 37, 6, 7), (24, 25, 27, 26), (18, 19, 21, 20), (11, 9, 23, 21, 19, 17, 15, 13), (7, 6, 25, 24), (20, 21, 23, 22), (34, 35, 37, 36), (22, 23, 9, 8), (8, 10, 12, 14, 16, 18, 20, 22), (57, 38, 69, 67, 65, 63, 61, 59), (40, 41, 43, 42), (64, 65, 67, 66), (42, 43, 45, 44), (62, 63, 65, 64), (44, 45, 47, 46), (60, 61, 63, 62), (46, 47, 49, 48), (39, 56, 58, 60, 62, 64, 66, 68), (58, 59, 61, 60), (48, 49, 51, 50), (68, 69, 38, 39), (56, 57, 59, 58), (50, 51, 53, 52), (43, 41, 55, 53, 51, 49, 47, 45), (39, 38, 57, 56), (52, 53, 55, 54), (66, 67, 69, 68), (54, 55, 41, 40), (40, 42, 44, 46, 48, 50, 52, 54), (5, 2, 71, 73), (4, 5, 73, 72), (74, 77, 76, 75), (73, 71, 77, 74), (73, 74, 75, 3, 72), (3, 75, 76, 0)])
_uv = me_cube_003.uv_layers.new(name='UVMap')
_uv.uv.foreach_set('vector', [0.786, 0.6973, 0.7919, 0.6978, 0.7964, 0.5375, 0.7893, 0.5378, 0.7702, 0.7305, 0.7702, 0.7305, 0.8871, 0.7246, 0.8871, 0.7246, 0.7702, 0.7305, 0.8871, 0.7246, 0.8766, 0.5186, 0.8761, 0.5095, 0.7593, 0.5155, 0.7598, 0.5245, 0.7859, 0.7031, 0.8243, 0.7066, 0.8247, 0.7006, 0.7919, 0.6978, 0.786, 0.6973, 0.8382, 0.3777, 0.8383, 0.3683, 0.8384, 0.3589, 0.8384, 0.355, 0.8384, 0.3589, 0.8383, 0.3683, 0.8382, 0.3777, 0.8381, 0.3816, 0.7876, 0.3677, 0.8383, 0.3682, 0.8382, 0.3776, 0.7875, 0.3771, 0.7877, 0.3584, 0.8384, 0.3589, 0.8384, 0.355, 0.7877, 0.3545, 0.7875, 0.3771, 0.8382, 0.3776, 0.8381, 0.3815, 0.7875, 0.381, 0.7876, 0.3678, 0.8383, 0.3683, 0.8384, 0.3589, 0.7877, 0.3584, 0.7875, 0.381, 0.8381, 0.3815, 0.8382, 0.3776, 0.7875, 0.3771, 0.7875, 0.3772, 0.8382, 0.3777, 0.8383, 0.3683, 0.7876, 0.3678, 0.7875, 0.3771, 0.8382, 0.3776, 0.8383, 0.3682, 0.7876, 0.3677, 0.7876, 0.3678, 0.7875, 0.3772, 0.7875, 0.3811, 0.7875, 0.3772, 0.7876, 0.3678, 0.7877, 0.3584, 0.7877, 0.3545, 0.7877, 0.3584, 0.7875, 0.3811, 0.8381, 0.3816, 0.8382, 0.3777, 0.7875, 0.3772, 0.7876, 0.3677, 0.8383, 0.3682, 0.8384, 0.3588, 0.7877, 0.3583, 0.7877, 0.3584, 0.8384, 0.3589, 0.8383, 0.3683, 0.7876, 0.3678, 0.7875, 0.3772, 0.8382, 0.3777, 0.8381, 0.3816, 0.7875, 0.3811, 0.7877, 0.3583, 0.8384, 0.3588, 0.8384, 0.3549, 0.7877, 0.3544, 0.8382, 0.3776, 0.8383, 0.3682, 0.8384, 0.3588, 0.8384, 0.3549, 0.8384, 0.3588, 0.8383, 0.3682, 0.8382, 0.3776, 0.8381, 0.3815, 0.7876, 0.3678, 0.8383, 0.3683, 0.8382, 0.3777, 0.7875, 0.3772, 0.7877, 0.3544, 0.8384, 0.3549, 0.8384, 0.3588, 0.7877, 0.3583, 0.7877, 0.3545, 0.8384, 0.355, 0.8384, 0.3589, 0.7877, 0.3584, 0.7877, 0.3583, 0.8384, 0.3588, 0.8383, 0.3682, 0.7876, 0.3677, 0.7876, 0.3677, 0.7875, 0.3771, 0.7875, 0.381, 0.7875, 0.3771, 0.7876, 0.3677, 0.7877, 0.3583, 0.7877, 0.3544, 0.7877, 0.3583, 0.8382, 0.3777, 0.8383, 0.3683, 0.8384, 0.3589, 0.8384, 0.355, 0.8384, 0.3589, 0.8383, 0.3683, 0.8382, 0.3777, 0.8381, 0.3816, 0.7876, 0.3677, 0.8383, 0.3682, 0.8382, 0.3776, 0.7875, 0.3771, 0.7877, 0.3584, 0.8384, 0.3589, 0.8384, 0.355, 0.7877, 0.3545, 0.7875, 0.3771, 0.8382, 0.3776, 0.8381, 0.3815, 0.7875, 0.381, 0.7876, 0.3678, 0.8383, 0.3683, 0.8384, 0.3589, 0.7877, 0.3584, 0.7875, 0.381, 0.8381, 0.3815, 0.8382, 0.3776, 0.7875, 0.3771, 0.7875, 0.3772, 0.8382, 0.3777, 0.8383, 0.3683, 0.7876, 0.3678, 0.7875, 0.3771, 0.8382, 0.3776, 0.8383, 0.3682, 0.7876, 0.3677, 0.7876, 0.3678, 0.7875, 0.3772, 0.7875, 0.3811, 0.7875, 0.3772, 0.7876, 0.3678, 0.7877, 0.3584, 0.7877, 0.3545, 0.7877, 0.3584, 0.7875, 0.3811, 0.8381, 0.3816, 0.8382, 0.3777, 0.7875, 0.3772, 0.7876, 0.3677, 0.8383, 0.3682, 0.8384, 0.3588, 0.7877, 0.3583, 0.7877, 0.3584, 0.8384, 0.3589, 0.8383, 0.3683, 0.7876, 0.3678, 0.7875, 0.3772, 0.8382, 0.3777, 0.8381, 0.3816, 0.7875, 0.3811, 0.7877, 0.3583, 0.8384, 0.3588, 0.8384, 0.3549, 0.7877, 0.3544, 0.8382, 0.3776, 0.8383, 0.3682, 0.8384, 0.3588, 0.8384, 0.3549, 0.8384, 0.3588, 0.8383, 0.3682, 0.8382, 0.3776, 0.8381, 0.3815, 0.7876, 0.3678, 0.8383, 0.3683, 0.8382, 0.3777, 0.7875, 0.3772, 0.7877, 0.3544, 0.8384, 0.3549, 0.8384, 0.3588, 0.7877, 0.3583, 0.7877, 0.3545, 0.8384, 0.355, 0.8384, 0.3589, 0.7877, 0.3584, 0.7877, 0.3583, 0.8384, 0.3588, 0.8383, 0.3682, 0.7876, 0.3677, 0.7876, 0.3677, 0.7875, 0.3771, 0.7875, 0.381, 0.7875, 0.3771, 0.7876, 0.3677, 0.7877, 0.3583, 0.7877, 0.3544, 0.7877, 0.3583, 0.8871, 0.7246, 0.7702, 0.7305, 0.7598, 0.5245, 0.8766, 0.5186, 0.7712, 0.5097, 0.7816, 0.5089, 0.7787, 0.7369, 0.7706, 0.736, 0.8394, 0.5144, 0.8232, 0.7379, 0.8059, 0.7366, 0.8221, 0.5132, 0.7819, 0.7359, 0.7855, 0.5349, 0.8678, 0.5355, 0.8642, 0.7364, 0.7787, 0.7369, 0.824, 0.7421, 0.8235, 0.75, 0.7706, 0.7436, 0.7706, 0.736, 0.7667, 0.7354, 0.8641, 0.7362, 0.8677, 0.5353, 0.7703, 0.5344])
me_cube_003.materials.append(mat_room)
me_cube_003.update()
me_cube_004 = bpy.data.meshes.new('Cube.004')
me_cube_004.from_pydata([(1.079, -0.6149, -0.1598), (1.117, -0.6149, -0.1216), (1.079, -0.6531, -0.1216), (1.117, -0.6149, 0.09681), (1.079, -0.6149, 0.135), (1.079, -0.6531, 0.09681), (-1.115, -0.6149, -0.1598), (-1.115, -0.6531, -0.1216), (-1.153, -0.6149, -0.1216), (-1.115, -0.6149, 0.1222), (-1.153, -0.6149, 0.08399), (-1.115, -0.6531, 0.08399), (1.079, 0.5422, -0.1598), (1.079, 0.5804, -0.1216), (1.117, 0.5422, -0.1216), (1.079, 0.5422, 0.135), (1.117, 0.5422, 0.09681), (1.079, 0.5804, 0.09681), (-1.115, 0.5422, -0.1598), (-1.153, 0.5422, -0.1216), (-1.115, 0.5804, -0.1216), (-1.115, 0.5422, 0.1222), (-1.115, 0.5804, 0.08399), (-1.153, 0.5422, 0.08399), (0.9479, -0.03709, 0.1454), (0.9492, 0.02805, 0.1185), (1.008, 0.02809, 0.1452), (0.7644, -0.03709, 0.1454), (0.706, 0.02808, 0.1452), (0.7646, 0.02805, 0.1185), (0.9641, 0.5067, 0.1394), (1.024, 0.4364, 0.1395), (0.9611, 0.4371, 0.1108), (0.6954, 0.4364, 0.1395), (0.7597, 0.5067, 0.1394), (0.7598, 0.437, 0.1108), (0.9587, -0.5944, 0.157), (0.9656, -0.5155, 0.123), (1.027, -0.5155, 0.1513), (0.7812, -0.5945, 0.157), (0.7089, -0.5155, 0.1513), (0.7704, -0.5155, 0.123), (0.9582, -0.05457, 0.1418), (1.018, -0.1127, 0.1427), (0.9595, -0.1127, 0.1162), (0.7178, -0.1127, 0.1427), (0.7747, -0.05457, 0.1418), (0.776, -0.1127, 0.1162), (0.9477, -0.03828, 0.1724), (1.007, 0.02427, 0.1725), (0.9477, 0.01841, 0.2018), (0.7642, -0.03828, 0.1724), (0.7634, 0.0184, 0.2018), (0.7057, 0.02425, 0.1725), (0.6931, 0.4388, 0.1686), (0.7558, 0.4427, 0.2007), (0.759, 0.5075, 0.1692), (0.9641, 0.5075, 0.1692), (0.9626, 0.4427, 0.2007), (1.026, 0.4388, 0.1686), (0.9587, -0.5959, 0.1834), (1.022, -0.5245, 0.1812), (0.9588, -0.537, 0.2116), (0.7802, -0.5959, 0.1834), (0.7766, -0.537, 0.2116), (0.7136, -0.5245, 0.1812), (0.7176, -0.1126, 0.1697), (0.7753, -0.1127, 0.1987), (0.7744, -0.05454, 0.1687), (0.9579, -0.05454, 0.1687), (0.9588, -0.1127, 0.1987), (1.017, -0.1126, 0.1697), (0.5783, -0.6149, -0.1598), (0.5783, -0.6531, -0.1216), (0.5783, -0.6149, 0.1321), (0.5783, -0.6531, 0.09389), (0.5783, 0.5422, -0.1598), (0.5783, 0.5804, -0.1216), (0.5783, 0.5422, 0.1321), (0.5783, 0.5804, 0.09389), (-0.4569, -0.6531, -0.1216), (-0.4569, -0.6149, 0.126), (-0.4569, 0.5422, -0.1598), (-0.4569, 0.5804, 0.08784), (-0.4569, -0.6149, -0.1598), (-0.4569, -0.6531, 0.08784), (-0.4569, 0.5804, -0.1216), (-0.4569, 0.5422, 0.126), (-1.115, 0.2042, -0.1598), (-1.153, 0.2042, -0.1216), (-1.115, 0.2042, 0.1222), (-1.153, 0.2042, 0.08399), (1.079, 0.2042, -0.1598), (1.117, 0.2042, -0.1216), (1.079, 0.2042, 0.135), (1.117, 0.2042, 0.09681), (0.5783, 0.2042, -0.1598), (0.5783, 0.2042, 0.05164), (-0.4569, 0.2042, 0.04559), (-0.4569, 0.2042, -0.1598), (-1.115, -0.3224, -0.1598), (-1.153, -0.3224, 0.08399), (1.117, -0.3224, -0.1216), (1.079, -0.3224, 0.135), (0.5783, -0.3224, -0.1598), (-0.4569, -0.3224, -0.1598), (-1.153, -0.3224, -0.1216), (-1.115, -0.3224, 0.1222), (1.079, -0.3224, -0.1598), (1.117, -0.3224, 0.09681), (0.5783, -0.3224, 0.05164), (-0.4569, -0.3224, 0.04559), (0.7213, -0.3181, 0.1451), (0.7768, -0.3181, 0.1197), (1.008, -0.3181, 0.1451), (0.9526, -0.3181, 0.1196), (0.7796, -0.3281, 0.1992), (0.7228, -0.3212, 0.1714), (0.9493, -0.3288, 0.1991), (1.006, -0.3212, 0.1714), (0.6816, 0.2347, 0.1341), (0.7462, 0.2347, 0.1046), (1.014, 0.2346, 0.134), (0.9495, 0.2347, 0.1046), (0.7436, 0.2332, 0.1963), (0.68, 0.234, 0.1638), (0.9503, 0.2332, 0.1963), (1.015, 0.234, 0.1637)], [], [(102, 109, 3, 1), (77, 79, 17, 13), (110, 74, 4, 103), (80, 85, 11, 7), (89, 91, 23, 19), (0, 1, 2), (3, 4, 5), (6, 7, 8), (9, 10, 11), (12, 13, 14), (15, 16, 17), (18, 19, 20), (21, 22, 23), (72, 0, 2, 73), (1, 3, 5, 2), (81, 9, 11, 85), (10, 8, 7, 11), (100, 6, 8, 106), (90, 21, 23, 91), (22, 20, 19, 23), (82, 18, 20, 86), (78, 15, 17, 79), (16, 14, 13, 17), (92, 12, 14, 93), (103, 4, 3, 109), (96, 76, 12, 92), (122, 31, 59, 127), (114, 43, 71, 119), (116, 64, 62, 118), (42, 46, 68, 69), (120, 28, 53, 125), (30, 34, 56, 57), (124, 52, 50, 126), (113, 115, 37, 41), (39, 36, 60, 63), (121, 123, 25, 29), (112, 40, 65, 117), (24, 25, 26), (27, 28, 29), (30, 31, 32), (33, 34, 35), (36, 37, 38), (39, 40, 41), (42, 43, 44), (45, 46, 47), (48, 49, 50), (51, 52, 53), (54, 55, 56), (57, 58, 59), (60, 61, 62), (63, 64, 65), (66, 67, 68), (69, 70, 71), (24, 27, 29, 25), (120, 33, 35, 121), (34, 30, 32, 35), (122, 26, 25, 123), (36, 39, 41, 37), (112, 45, 47, 113), (46, 42, 44, 47), (114, 38, 37, 115), (50, 52, 51, 48), (124, 55, 54, 125), (55, 58, 57, 56), (126, 50, 49, 127), (62, 64, 63, 60), (116, 67, 66, 117), (67, 70, 69, 68), (118, 62, 61, 119), (39, 63, 65, 40), (68, 46, 45, 66), (30, 57, 59, 31), (48, 24, 26, 49), (27, 51, 53, 28), (56, 34, 33, 54), (71, 43, 42, 69), (38, 61, 60, 36), (27, 24, 48, 51), (99, 82, 76, 96), (87, 78, 79, 83), (12, 76, 77, 13), (4, 74, 75, 5), (84, 72, 73, 80), (2, 5, 75, 73), (111, 81, 74, 110), (86, 83, 79, 77), (20, 22, 83, 86), (107, 9, 81, 111), (6, 84, 80, 7), (21, 87, 83, 22), (88, 18, 82, 99), (76, 82, 86, 77), (74, 81, 85, 75), (73, 75, 85, 80), (100, 88, 99, 105), (21, 90, 98, 87), (87, 98, 97, 78), (105, 99, 96, 104), (104, 96, 92, 108), (15, 94, 95, 16), (108, 92, 93, 102), (107, 90, 91, 101), (18, 88, 89, 19), (106, 101, 91, 89), (78, 97, 94, 15), (14, 16, 95, 93), (8, 10, 101, 106), (9, 107, 101, 10), (0, 108, 102, 1), (72, 104, 108, 0), (84, 105, 104, 72), (6, 100, 105, 84), (90, 107, 111, 98), (98, 111, 110, 97), (94, 103, 109, 95), (88, 100, 106, 89), (97, 110, 103, 94), (93, 95, 109, 102), (70, 118, 119, 71), (64, 116, 117, 65), (43, 114, 115, 44), (40, 112, 113, 41), (45, 112, 117, 66), (47, 44, 115, 113), (67, 116, 118, 70), (38, 114, 119, 61), (58, 126, 127, 59), (52, 124, 125, 53), (31, 122, 123, 32), (28, 120, 121, 29), (35, 32, 123, 121), (55, 124, 126, 58), (33, 120, 125, 54), (26, 122, 127, 49)])
_uv = me_cube_004.uv_layers.new(name='UVMap')
_uv.uv.foreach_set('vector', [0.9682, 0.07746, 0.9682, 0.07746, 0.9682, 0.03563, 0.9682, 0.03563, 0.8912, 0.2066, 0.8912, 0.2066, 0.9627, 0.2066, 0.9627, 0.2066, 0.8912, 0.07746, 0.8912, 0.03563, 0.9627, 0.03563, 0.9627, 0.07746, 0.7431, 0.03017, 0.7431, 0.03017, 0.649, 0.03017, 0.649, 0.03017, 0.6436, 0.1528, 0.6436, 0.1528, 0.6436, 0.2011, 0.6436, 0.2011, 0.9627, 0.03563, 0.9682, 0.03563, 0.9627, 0.03017, 0.9682, 0.03563, 0.9627, 0.03563, 0.9627, 0.03017, 0.649, 0.03563, 0.649, 0.03017, 0.6436, 0.03563, 0.649, 0.03563, 0.6436, 0.03563, 0.649, 0.03017, 0.9627, 0.2011, 0.9627, 0.2066, 0.9682, 0.2011, 0.9627, 0.2011, 0.9682, 0.2011, 0.9627, 0.2066, 0.649, 0.2011, 0.6436, 0.2011, 0.649, 0.2066, 0.649, 0.2011, 0.649, 0.2066, 0.6436, 0.2011, 0.8912, 0.03563, 0.9627, 0.03563, 0.9627, 0.03017, 0.8912, 0.03017, 0.9682, 0.03563, 0.9682, 0.03563, 0.9627, 0.03017, 0.9627, 0.03017, 0.7431, 0.03563, 0.649, 0.03563, 0.649, 0.03017, 0.7431, 0.03017, 0.6436, 0.03563, 0.6436, 0.03563, 0.649, 0.03017, 0.649, 0.03017, 0.649, 0.07746, 0.649, 0.03563, 0.6436, 0.03563, 0.6436, 0.07746, 0.649, 0.1528, 0.649, 0.2011, 0.6436, 0.2011, 0.6436, 0.1528, 0.649, 0.2066, 0.649, 0.2066, 0.6436, 0.2011, 0.6436, 0.2011, 0.7431, 0.2011, 0.649, 0.2011, 0.649, 0.2066, 0.7431, 0.2066, 0.8912, 0.2011, 0.9627, 0.2011, 0.9627, 0.2066, 0.8912, 0.2066, 0.9682, 0.2011, 0.9682, 0.2011, 0.9627, 0.2066, 0.9627, 0.2066, 0.9627, 0.1528, 0.9627, 0.2011, 0.9682, 0.2011, 0.9682, 0.1528, 0.9627, 0.07746, 0.9627, 0.03563, 0.9682, 0.03563, 0.9682, 0.07746, 0.8912, 0.1528, 0.8912, 0.2011, 0.9627, 0.2011, 0.9627, 0.1528, 0.9349, 0.2658, 0.9104, 0.266, 0.9104, 0.266, 0.9349, 0.2658, 0.9386, 0.2665, 0.9123, 0.2668, 0.9123, 0.2668, 0.9386, 0.2665, 0.9383, 0.2319, 0.9631, 0.2317, 0.9633, 0.2579, 0.9386, 0.2582, 0.9039, 0.2585, 0.9036, 0.2323, 0.9036, 0.2323, 0.9039, 0.2585, 0.9345, 0.2229, 0.9611, 0.2226, 0.9611, 0.2226, 0.9345, 0.2229, 0.902, 0.2578, 0.9017, 0.2315, 0.9017, 0.2315, 0.902, 0.2578, 0.9346, 0.2312, 0.9612, 0.2309, 0.9615, 0.2572, 0.9349, 0.2574, 0.9383, 0.2319, 0.9386, 0.2582, 0.9633, 0.2579, 0.9631, 0.2317, 0.9714, 0.2316, 0.9717, 0.2578, 0.9717, 0.2578, 0.9714, 0.2316, 0.9346, 0.2312, 0.9349, 0.2574, 0.9615, 0.2572, 0.9612, 0.2309, 0.9382, 0.2236, 0.963, 0.2233, 0.963, 0.2233, 0.9382, 0.2236, 0.9698, 0.2571, 0.9615, 0.2572, 0.9616, 0.2655, 0.9695, 0.2308, 0.9611, 0.2226, 0.9612, 0.2309, 0.902, 0.2578, 0.9104, 0.266, 0.9103, 0.2577, 0.91, 0.2231, 0.9017, 0.2315, 0.9101, 0.2314, 0.9717, 0.2578, 0.9633, 0.2579, 0.9634, 0.2662, 0.9714, 0.2316, 0.963, 0.2233, 0.9631, 0.2317, 0.9039, 0.2585, 0.9123, 0.2668, 0.9122, 0.2584, 0.9118, 0.2239, 0.9036, 0.2323, 0.9119, 0.2322, 0.9698, 0.2571, 0.9616, 0.2655, 0.9615, 0.2572, 0.9695, 0.2308, 0.9612, 0.2309, 0.9611, 0.2226, 0.91, 0.2231, 0.9101, 0.2314, 0.9017, 0.2315, 0.902, 0.2578, 0.9103, 0.2577, 0.9104, 0.266, 0.9717, 0.2578, 0.9634, 0.2662, 0.9633, 0.2579, 0.9714, 0.2316, 0.9631, 0.2317, 0.963, 0.2233, 0.9118, 0.2239, 0.9119, 0.2322, 0.9036, 0.2323, 0.9039, 0.2585, 0.9122, 0.2584, 0.9123, 0.2668, 0.9698, 0.2571, 0.9695, 0.2308, 0.9612, 0.2309, 0.9615, 0.2572, 0.9345, 0.2229, 0.91, 0.2231, 0.9101, 0.2314, 0.9346, 0.2312, 0.9017, 0.2315, 0.902, 0.2578, 0.9103, 0.2577, 0.9101, 0.2314, 0.9349, 0.2658, 0.9616, 0.2655, 0.9615, 0.2572, 0.9349, 0.2574, 0.9717, 0.2578, 0.9714, 0.2316, 0.9631, 0.2317, 0.9633, 0.2579, 0.9382, 0.2236, 0.9118, 0.2239, 0.9119, 0.2322, 0.9383, 0.2319, 0.9036, 0.2323, 0.9039, 0.2585, 0.9122, 0.2584, 0.9119, 0.2322, 0.9386, 0.2665, 0.9634, 0.2662, 0.9633, 0.2579, 0.9386, 0.2582, 0.9615, 0.2572, 0.9612, 0.2309, 0.9695, 0.2308, 0.9698, 0.2571, 0.9346, 0.2312, 0.9101, 0.2314, 0.91, 0.2231, 0.9345, 0.2229, 0.9101, 0.2314, 0.9103, 0.2577, 0.902, 0.2578, 0.9017, 0.2315, 0.9349, 0.2574, 0.9615, 0.2572, 0.9616, 0.2655, 0.9349, 0.2658, 0.9633, 0.2579, 0.9631, 0.2317, 0.9714, 0.2316, 0.9717, 0.2578, 0.9383, 0.2319, 0.9119, 0.2322, 0.9118, 0.2239, 0.9382, 0.2236, 0.9119, 0.2322, 0.9122, 0.2584, 0.9039, 0.2585, 0.9036, 0.2323, 0.9386, 0.2582, 0.9633, 0.2579, 0.9634, 0.2662, 0.9386, 0.2665, 0.9714, 0.2316, 0.9714, 0.2316, 0.963, 0.2233, 0.963, 0.2233, 0.9036, 0.2323, 0.9036, 0.2323, 0.9118, 0.2239, 0.9118, 0.2239, 0.902, 0.2578, 0.902, 0.2578, 0.9104, 0.266, 0.9104, 0.266, 0.9698, 0.2571, 0.9698, 0.2571, 0.9616, 0.2655, 0.9616, 0.2655, 0.9695, 0.2308, 0.9695, 0.2308, 0.9611, 0.2226, 0.9611, 0.2226, 0.9017, 0.2315, 0.9017, 0.2315, 0.91, 0.2231, 0.91, 0.2231, 0.9123, 0.2668, 0.9123, 0.2668, 0.9039, 0.2585, 0.9039, 0.2585, 0.9634, 0.2662, 0.9634, 0.2662, 0.9717, 0.2578, 0.9717, 0.2578, 0.9695, 0.2308, 0.9698, 0.2571, 0.9698, 0.2571, 0.9695, 0.2308, 0.7431, 0.1528, 0.7431, 0.2011, 0.8912, 0.2011, 0.8912, 0.1528, 0.7431, 0.2011, 0.8912, 0.2011, 0.8912, 0.2066, 0.7431, 0.2066, 0.9627, 0.2011, 0.8912, 0.2011, 0.8912, 0.2066, 0.9627, 0.2066, 0.9627, 0.03563, 0.8912, 0.03563, 0.8912, 0.03017, 0.9627, 0.03017, 0.7431, 0.03563, 0.8912, 0.03563, 0.8912, 0.03017, 0.7431, 0.03017, 0.9627, 0.03017, 0.9627, 0.03017, 0.8912, 0.03017, 0.8912, 0.03017, 0.7431, 0.07746, 0.7431, 0.03563, 0.8912, 0.03563, 0.8912, 0.07746, 0.7431, 0.2066, 0.7431, 0.2066, 0.8912, 0.2066, 0.8912, 0.2066, 0.649, 0.2066, 0.649, 0.2066, 0.7431, 0.2066, 0.7431, 0.2066, 0.649, 0.07746, 0.649, 0.03563, 0.7431, 0.03563, 0.7431, 0.07746, 0.649, 0.03563, 0.7431, 0.03563, 0.7431, 0.03017, 0.649, 0.03017, 0.649, 0.2011, 0.7431, 0.2011, 0.7431, 0.2066, 0.649, 0.2066, 0.649, 0.1528, 0.649, 0.2011, 0.7431, 0.2011, 0.7431, 0.1528, 0.8912, 0.2011, 0.7431, 0.2011, 0.7431, 0.2066, 0.8912, 0.2066, 0.8912, 0.03563, 0.7431, 0.03563, 0.7431, 0.03017, 0.8912, 0.03017, 0.8912, 0.03017, 0.8912, 0.03017, 0.7431, 0.03017, 0.7431, 0.03017, 0.649, 0.07746, 0.649, 0.1528, 0.7431, 0.1528, 0.7431, 0.07746, 0.649, 0.2011, 0.649, 0.1528, 0.7431, 0.1528, 0.7431, 0.2011, 0.7431, 0.2011, 0.7431, 0.1528, 0.8912, 0.1528, 0.8912, 0.2011, 0.7431, 0.07746, 0.7431, 0.1528, 0.8912, 0.1528, 0.8912, 0.07746, 0.8912, 0.07746, 0.8912, 0.1528, 0.9627, 0.1528, 0.9627, 0.07746, 0.9627, 0.2011, 0.9627, 0.1528, 0.9682, 0.1528, 0.9682, 0.2011, 0.9627, 0.07746, 0.9627, 0.1528, 0.9682, 0.1528, 0.9682, 0.07746, 0.649, 0.07746, 0.649, 0.1528, 0.6436, 0.1528, 0.6436, 0.07746, 0.649, 0.2011, 0.649, 0.1528, 0.6436, 0.1528, 0.6436, 0.2011, 0.6436, 0.07746, 0.6436, 0.07746, 0.6436, 0.1528, 0.6436, 0.1528, 0.8912, 0.2011, 0.8912, 0.1528, 0.9627, 0.1528, 0.9627, 0.2011, 0.9682, 0.2011, 0.9682, 0.2011, 0.9682, 0.1528, 0.9682, 0.1528, 0.6436, 0.03563, 0.6436, 0.03563, 0.6436, 0.07746, 0.6436, 0.07746, 0.649, 0.03563, 0.649, 0.07746, 0.6436, 0.07746, 0.6436, 0.03563, 0.9627, 0.03563, 0.9627, 0.07746, 0.9682, 0.07746, 0.9682, 0.03563, 0.8912, 0.03563, 0.8912, 0.07746, 0.9627, 0.07746, 0.9627, 0.03563, 0.7431, 0.03563, 0.7431, 0.07746, 0.8912, 0.07746, 0.8912, 0.03563, 0.649, 0.03563, 0.649, 0.07746, 0.7431, 0.07746, 0.7431, 0.03563, 0.649, 0.1528, 0.649, 0.07746, 0.7431, 0.07746, 0.7431, 0.1528, 0.7431, 0.1528, 0.7431, 0.07746, 0.8912, 0.07746, 0.8912, 0.1528, 0.9627, 0.1528, 0.9627, 0.07746, 0.9682, 0.07746, 0.9682, 0.1528, 0.649, 0.1528, 0.649, 0.07746, 0.6436, 0.07746, 0.6436, 0.1528, 0.8912, 0.1528, 0.8912, 0.07746, 0.9627, 0.07746, 0.9627, 0.1528, 0.9682, 0.1528, 0.9682, 0.1528, 0.9682, 0.07746, 0.9682, 0.07746, 0.9122, 0.2584, 0.9386, 0.2582, 0.9386, 0.2665, 0.9123, 0.2668, 0.9631, 0.2317, 0.9383, 0.2319, 0.9382, 0.2236, 0.963, 0.2233, 0.9123, 0.2668, 0.9386, 0.2665, 0.9386, 0.2582, 0.9122, 0.2584, 0.963, 0.2233, 0.9382, 0.2236, 0.9383, 0.2319, 0.9631, 0.2317, 0.9118, 0.2239, 0.9382, 0.2236, 0.9382, 0.2236, 0.9118, 0.2239, 0.9119, 0.2322, 0.9122, 0.2584, 0.9386, 0.2582, 0.9383, 0.2319, 0.9119, 0.2322, 0.9383, 0.2319, 0.9386, 0.2582, 0.9122, 0.2584, 0.9634, 0.2662, 0.9386, 0.2665, 0.9386, 0.2665, 0.9634, 0.2662, 0.9103, 0.2577, 0.9349, 0.2574, 0.9349, 0.2658, 0.9104, 0.266, 0.9612, 0.2309, 0.9346, 0.2312, 0.9345, 0.2229, 0.9611, 0.2226, 0.9104, 0.266, 0.9349, 0.2658, 0.9349, 0.2574, 0.9103, 0.2577, 0.9611, 0.2226, 0.9345, 0.2229, 0.9346, 0.2312, 0.9612, 0.2309, 0.9101, 0.2314, 0.9103, 0.2577, 0.9349, 0.2574, 0.9346, 0.2312, 0.9101, 0.2314, 0.9346, 0.2312, 0.9349, 0.2574, 0.9103, 0.2577, 0.91, 0.2231, 0.9345, 0.2229, 0.9345, 0.2229, 0.91, 0.2231, 0.9616, 0.2655, 0.9349, 0.2658, 0.9349, 0.2658, 0.9616, 0.2655])
me_cube_004.materials.append(mat_room)
me_cube_004.update()
me_cube_007 = bpy.data.meshes.new('Cube.007')
me_cube_007.from_pydata([(1.825, 0.006941, 0.09375), (-0.2072, -1.793, 0.09375), (0.2683, -1.793, 0.09375), (-0.2189, -1.786, 0.6988), (0.2801, -1.786, 0.6988), (1.825, -1.793, 0.09375), (-1.761, -1.793, 0.1617), (-0.2072, -1.793, 0.1617), (-1.761, 0.006941, 0.09375), (-1.761, -1.793, 0.09375), (-1.761, -1.051, 0.2882), (-1.761, -1.051, 0.778), (-1.761, -1.486, 0.2882), (-1.761, -1.486, 0.778), (-0.8561, -1.793, 0.3867), (-0.8606, -1.793, 0.6796), (-1.287, -1.793, 0.3867), (-1.289, -1.793, 0.6796), (-1.761, -0.3347, 0.2938), (-1.761, -0.3347, 0.7724), (-1.761, -0.6764, 0.7758), (-1.761, -0.6764, 0.2904), (-0.2438, -1.793, 0.04708), (0.305, -1.793, 0.04708), (-0.2574, -1.785, 0.7455), (0.3185, -1.785, 0.7455), (-1.761, 0.006941, 0.1622), (-1.761, -1.793, 0.1622), (-1.761, -1.011, 0.244), (-1.761, -1.011, 0.8222), (-1.761, -1.526, 0.244), (-1.761, -1.526, 0.8222), (-1.761, -0.2984, 0.2429), (-1.761, -0.2984, 0.8233), (-1.761, -0.7128, 0.8275), (-1.761, -0.7128, 0.2388), (-0.8094, -1.793, 0.3552), (-0.8148, -1.793, 0.711), (-1.333, -1.793, 0.3552), (-1.336, -1.793, 0.711), (0.2823, -1.798, 0.1653), (1.836, -1.798, 0.1653), (1.822, 0.003886, 0.1634), (1.822, -1.796, 0.1634)], [], [(2, 4, 25, 23), (3, 1, 22, 24), (4, 3, 24, 25), (1, 9, 6, 7), (9, 8, 26, 27), (13, 31, 30, 12), (13, 11, 29, 31), (12, 30, 28, 10), (19, 18, 32, 33), (21, 35, 32, 18), (20, 34, 35, 21), (19, 33, 34, 20), (17, 39, 37, 15), (15, 37, 36, 14), (16, 14, 36, 38), (17, 16, 38, 39), (5, 2, 40, 41), (5, 43, 42, 0), (29, 11, 10, 28)])
_uv = me_cube_007.uv_layers.new(name='UVMap')
_uv.uv.foreach_set('vector', [0.811, 0.5733, 0.8069, 0.6688, 0.8007, 0.676, 0.8054, 0.5658, 0.8088, 0.5711, 0.8085, 0.6667, 0.8025, 0.6739, 0.8029, 0.5636, 0.8105, 0.5798, 0.8086, 0.6586, 0.8011, 0.6645, 0.8033, 0.5735, 0.7979, 0.7429, 0.8036, 0.4976, 0.8143, 0.4979, 0.8086, 0.7432, 0.7963, 0.7409, 0.8033, 0.4975, 0.8125, 0.4978, 0.8056, 0.7412, 0.8056, 0.5867, 0.8111, 0.5809, 0.8089, 0.6591, 0.8037, 0.653, 0.806, 0.6477, 0.8077, 0.5888, 0.8138, 0.5837, 0.8118, 0.6532, 0.8084, 0.6531, 0.8022, 0.6582, 0.8042, 0.5886, 0.81, 0.5941, 0.8109, 0.5866, 0.8091, 0.6513, 0.804, 0.6581, 0.8062, 0.5796, 0.8095, 0.6432, 0.8023, 0.648, 0.8045, 0.5919, 0.8112, 0.597, 0.8104, 0.6513, 0.8053, 0.6581, 0.8076, 0.5785, 0.8123, 0.5856, 0.8043, 0.59, 0.8113, 0.5853, 0.8103, 0.6414, 0.8034, 0.6362, 0.8091, 0.6553, 0.804, 0.6625, 0.8059, 0.5803, 0.8107, 0.5876, 0.8099, 0.6452, 0.8026, 0.65, 0.8031, 0.5938, 0.8103, 0.5989, 0.8104, 0.5865, 0.8088, 0.6545, 0.8037, 0.6618, 0.8056, 0.5791, 0.811, 0.5962, 0.8094, 0.6424, 0.8019, 0.6471, 0.8039, 0.5909, 0.7981, 0.7415, 0.8038, 0.4962, 0.8151, 0.4987, 0.8094, 0.744, 0.8102, 0.4977, 0.8175, 0.4975, 0.808, 0.7558, 0.8006, 0.756, 0.8041, 0.5805, 0.8093, 0.5867, 0.8074, 0.6529, 0.8019, 0.6587])
me_cube_007.materials.append(mat_room_darkened)
me_cube_007.use_mirror_vertex_groups = False
me_cube_007.update()
me_cube_009 = bpy.data.meshes.new('Cube.009')
me_cube_009.from_pydata([(0.2687, -1.921, 0.0944), (-1.769, -1.454, 0.0944), (-1.77, -1.602, 0.0944), (-1.77, -1.696, 0.0944), (-1.77, -1.817, 0.0944), (0.2619, -1.455, 0.0944), (0.2619, -1.576, 0.0944), (0.2687, -1.817, 0.0944), (-0.7632, -1.921, 0.0944), (0.04188, -1.455, 0.0944), (0.04188, -1.696, 0.0944), (0.04188, -1.817, 0.0944), (-0.1594, -1.455, 0.0944), (-0.3606, -1.455, 0.0944), (-0.3606, -1.576, 0.0944), (-0.3606, -1.696, 0.0944), (-0.5619, -1.455, 0.0944), (-0.5619, -1.576, 0.0944), (-0.763, -1.454, 0.0944), (-0.7632, -1.817, 0.0944), (-0.9642, -1.454, 0.0944), (-0.9644, -1.696, 0.0944), (-0.9644, -1.817, 0.0944), (-1.165, -1.454, 0.0944), (-1.166, -1.576, 0.0944), (-1.367, -1.454, 0.0944), (-1.367, -1.576, 0.0944), (-1.367, -1.696, 0.0944), (-1.568, -1.454, 0.0944), (0.4819, -1.451, 0.0944), (-1.769, -1.089, 0.0944), (-1.769, -1.209, 0.0944), (-1.769, -1.33, 0.0944), (0.2532, -0.968, 0.0944), (0.2532, -1.089, 0.0944), (0.48, -1.33, 0.0944), (0.0391, -0.968, 0.0944), (0.04231, -1.209, 0.0944), (0.04231, -1.33, 0.0944), (-0.3619, -0.968, 0.0944), (-0.3602, -1.089, 0.0944), (-0.3602, -1.209, 0.0944), (-0.5615, -0.968, 0.0944), (-0.5615, -1.089, 0.0944), (-0.7628, -0.968, 0.0944), (-0.7628, -1.33, 0.0944), (-0.964, -0.968, 0.0944), (-0.964, -1.209, 0.0944), (-0.964, -1.33, 0.0944), (-1.165, -0.968, 0.0944), (-1.165, -1.089, 0.0944), (-1.367, -0.968, 0.0944), (-1.367, -1.089, 0.0944), (-1.367, -1.209, 0.0944), (-1.568, -0.968, 0.0944), (1.819, -1.455, 0.0944), (1.819, -1.576, 0.0944), (1.819, -1.696, 0.0944), (1.819, -1.817, 0.0944), (1.488, -1.46, 0.0944), (1.488, -1.576, 0.0944), (1.287, -1.455, 0.0944), (1.287, -1.817, 0.0944), (1.086, -1.455, 0.0944), (1.086, -1.696, 0.0944), (1.086, -1.817, 0.0944), (0.8844, -1.455, 0.0944), (0.8844, -1.576, 0.0944), (0.6832, -1.455, 0.0944), (0.6832, -1.576, 0.0944), (0.6832, -1.696, 0.0944), (1.819, -1.33, 0.0944), (1.819, -0.968, 0.0944), (1.819, -1.089, 0.0944), (1.819, -1.209, 0.0944), (1.489, -0.968, 0.0944), (1.489, -1.089, 0.0944), (1.287, -0.968, 0.0944), (1.287, -1.33, 0.0944), (1.086, -0.968, 0.0944), (1.086, -1.209, 0.0944), (1.086, -1.33, 0.0944), (0.8849, -0.968, 0.0944), (0.8849, -1.089, 0.0944), (0.6665, -0.968, 0.0944), (0.6836, -1.089, 0.0944), (0.6836, -1.209, 0.0944), (0.4684, -0.968, 0.0944), (-0.1342, -0.9637, 0.0944), (-1.761, -0.4807, 0.0944), (-1.761, -0.6286, 0.0944), (-1.761, -0.8432, 0.0944), (-0.3378, -0.4814, 0.0944), (-0.3378, -0.602, 0.0944), (-0.1327, -0.8432, 0.0944), (-0.5579, -0.4814, 0.0944), (-0.5579, -0.7226, 0.0944), (-0.5579, -0.8432, 0.0944), (-0.7591, -0.4814, 0.0944), (-0.9604, -0.4814, 0.0944), (-0.9604, -0.602, 0.0944), (-0.9604, -0.7226, 0.0944), (-1.162, -0.4814, 0.0944), (-1.162, -0.602, 0.0944), (-1.363, -0.4807, 0.0944), (-1.363, -0.8432, 0.0944), (-1.564, -0.4807, 0.0944), (-1.564, -0.7226, 0.0944), (-1.564, -0.8432, 0.0944), (-1.761, -0.7226, 0.0944), (-0.1178, -0.477, 0.0944), (-1.761, -0.1149, 0.0944), (-1.761, -0.2354, 0.0944), (-1.761, -0.356, 0.0944), (-0.3374, 0.005697, 0.0944), (-0.3374, -0.1149, 0.0944), (-0.1198, -0.356, 0.0944), (-0.5574, 0.005697, 0.0944), (-0.5574, -0.2354, 0.0944), (-0.5574, -0.356, 0.0944), (-0.7587, 0.005697, 0.0944), (-0.96, 0.005697, 0.0944), (-0.96, -0.1149, 0.0944), (-0.96, -0.2354, 0.0944), (-1.161, 0.005697, 0.0944), (-1.161, -0.1149, 0.0944), (-1.362, 0.005697, 0.0944), (-1.362, -0.356, 0.0944), (-1.564, 0.005697, 0.0944), (-1.564, -0.2354, 0.0944), (-1.564, -0.356, 0.0944), (-1.761, 0.005697, 0.0944), (1.824, -0.4814, 0.0944), (1.824, -0.602, 0.0944), (1.824, -0.7226, 0.0944), (1.824, -0.8432, 0.0944), (1.492, -0.4814, 0.0944), (1.492, -0.7226, 0.0944), (1.492, -0.8432, 0.0944), (1.291, -0.4865, 0.0944), (1.09, -0.4865, 0.0944), (1.09, -0.602, 0.0944), (1.09, -0.7226, 0.0944), (0.8885, -0.4865, 0.0944), (0.8885, -0.602, 0.0944), (0.6872, -0.4814, 0.0944), (0.6872, -0.8432, 0.0944), (0.486, -0.4814, 0.0944), (0.486, -0.7226, 0.0944), (0.486, -0.8432, 0.0944), (0.2847, -0.4814, 0.0944), (0.2847, -0.602, 0.0944), (0.08343, -0.4814, 0.0944), (0.08343, -0.602, 0.0944), (0.08343, -0.7226, 0.0944), (1.824, 0.005697, 0.0944), (1.824, -0.1149, 0.0944), (1.824, -0.2354, 0.0944), (1.824, -0.356, 0.0944), (1.493, 0.005697, 0.0944), (1.493, -0.2354, 0.0944), (1.493, -0.356, 0.0944), (1.291, 0.005697, 0.0944), (1.09, 0.005697, 0.0944), (1.09, -0.1149, 0.0944), (1.09, -0.2354, 0.0944), (0.8889, 0.005697, 0.0944), (0.8889, -0.1149, 0.0944), (0.6877, 0.005697, 0.0944), (0.6877, -0.356, 0.0944), (0.4864, 0.005697, 0.0944), (0.4864, -0.2354, 0.0944), (0.4864, -0.356, 0.0944), (0.2851, 0.005697, 0.0944), (0.2851, -0.1149, 0.0944), (0.08386, 0.005697, 0.0944), (0.08386, -0.1149, 0.0944), (0.08386, -0.2354, 0.0944), (-0.1174, 0.005697, 0.0944), (-1.761, -0.9637, 0.0944), (1.631, -3.887, 0.0944), (-0.5738, -3.887, 0.0944), (-0.5736, -3.404, 0.0944), (-0.5738, -3.552, 0.0944), (-0.5738, -3.646, 0.0944), (-0.5738, -3.767, 0.0944), (1.458, -3.405, 0.0944), (1.458, -3.525, 0.0944), (1.631, -3.767, 0.0944), (0.4325, -3.887, 0.0944), (1.238, -3.405, 0.0944), (1.238, -3.646, 0.0944), (1.238, -3.767, 0.0944), (1.036, -3.405, 0.0944), (0.8351, -3.405, 0.0944), (0.8351, -3.525, 0.0944), (0.8351, -3.646, 0.0944), (0.6338, -3.405, 0.0944), (0.6338, -3.525, 0.0944), (0.4327, -3.404, 0.0944), (0.4325, -3.767, 0.0944), (0.2315, -3.404, 0.0944), (0.2313, -3.646, 0.0944), (0.2313, -3.767, 0.0944), (0.03022, -3.404, 0.0944), (0.03001, -3.525, 0.0944), (-0.171, -3.404, 0.0944), (-0.1713, -3.525, 0.0944), (-0.1713, -3.646, 0.0944), (-0.3723, -3.404, 0.0944), (1.678, -3.4, 0.0944), (-0.5734, -3.038, 0.0944), (-0.5734, -3.159, 0.0944), (-0.5734, -3.279, 0.0944), (1.449, -2.918, 0.0944), (1.449, -3.038, 0.0944), (1.676, -3.279, 0.0944), (1.235, -2.918, 0.0944), (1.238, -3.159, 0.0944), (1.238, -3.279, 0.0944), (0.8339, -2.918, 0.0944), (0.8355, -3.038, 0.0944), (0.8355, -3.159, 0.0944), (0.6342, -2.918, 0.0944), (0.6342, -3.038, 0.0944), (0.433, -2.918, 0.0944), (0.433, -3.279, 0.0944), (0.2317, -2.918, 0.0944), (0.2317, -3.159, 0.0944), (0.2317, -3.279, 0.0944), (0.03043, -2.918, 0.0944), (0.03043, -3.038, 0.0944), (-0.1708, -2.918, 0.0944), (-0.1708, -3.038, 0.0944), (-0.1708, -3.159, 0.0944), (-0.3721, -2.918, 0.0944), (3.015, -3.887, 0.0944), (3.015, -3.405, 0.0944), (3.015, -3.525, 0.0944), (3.015, -3.646, 0.0944), (3.015, -3.767, 0.0944), (2.483, -3.887, 0.0944), (2.684, -3.41, 0.0944), (2.684, -3.525, 0.0944), (2.483, -3.405, 0.0944), (2.483, -3.767, 0.0944), (2.281, -3.405, 0.0944), (2.281, -3.646, 0.0944), (2.281, -3.767, 0.0944), (2.08, -3.405, 0.0944), (2.08, -3.525, 0.0944), (1.879, -3.405, 0.0944), (1.879, -3.525, 0.0944), (1.879, -3.646, 0.0944), (3.015, -3.279, 0.0944), (3.015, -2.918, 0.0944), (3.015, -3.038, 0.0944), (3.015, -3.159, 0.0944), (2.684, -2.918, 0.0944), (2.684, -3.038, 0.0944), (2.483, -2.918, 0.0944), (2.483, -3.279, 0.0944), (2.282, -2.918, 0.0944), (2.282, -3.159, 0.0944), (2.282, -3.279, 0.0944), (2.081, -2.918, 0.0944), (2.081, -3.038, 0.0944), (1.862, -2.918, 0.0944), (1.879, -3.038, 0.0944), (1.879, -3.159, 0.0944), (1.664, -2.918, 0.0944), (1.062, -2.913, 0.0944), (-0.5653, -2.43, 0.0944), (-0.5653, -2.578, 0.0944), (-0.5653, -2.793, 0.0944), (0.8579, -2.431, 0.0944), (0.8579, -2.552, 0.0944), (1.063, -2.793, 0.0944), (0.6379, -2.431, 0.0944), (0.6379, -2.672, 0.0944), (0.6379, -2.793, 0.0944), (0.4366, -2.431, 0.0944), (0.2353, -2.431, 0.0944), (0.2353, -2.552, 0.0944), (0.2353, -2.672, 0.0944), (0.03407, -2.431, 0.0944), (0.03407, -2.552, 0.0944), (-0.167, -2.43, 0.0944), (-0.1672, -2.793, 0.0944), (-0.3683, -2.43, 0.0944), (-0.3685, -2.672, 0.0944), (-0.3685, -2.793, 0.0944), (-0.5653, -2.672, 0.0944), (1.078, -2.427, 0.0944), (-0.5653, -2.065, 0.0944), (-0.5653, -2.185, 0.0944), (-0.5653, -2.306, 0.0944), (0.861, -1.921, 0.0944), (0.8583, -2.065, 0.0944), (1.076, -2.306, 0.0944), (0.648, -1.921, 0.0944), (0.6383, -2.185, 0.0944), (0.6383, -2.306, 0.0944), (0.2353, -1.921, 0.0944), (0.2358, -2.065, 0.0944), (0.2358, -2.185, 0.0944), (0.03562, -1.921, 0.0944), (0.03449, -2.065, 0.0944), (-0.1641, -1.921, 0.0944), (-0.1668, -2.306, 0.0944), (-0.3638, -1.921, 0.0944), (-0.368, -2.185, 0.0944), (-0.368, -2.306, 0.0944), (-0.5635, -1.921, 0.0944), (3.02, -2.431, 0.0944), (3.02, -2.552, 0.0944), (3.02, -2.672, 0.0944), (3.02, -2.793, 0.0944), (2.688, -2.431, 0.0944), (2.688, -2.672, 0.0944), (2.688, -2.793, 0.0944), (2.487, -2.436, 0.0944), (2.285, -2.436, 0.0944), (2.285, -2.552, 0.0944), (2.285, -2.672, 0.0944), (2.084, -2.436, 0.0944), (2.084, -2.552, 0.0944), (1.883, -2.431, 0.0944), (1.883, -2.793, 0.0944), (1.682, -2.431, 0.0944), (1.682, -2.672, 0.0944), (1.682, -2.793, 0.0944), (1.48, -2.431, 0.0944), (1.48, -2.552, 0.0944), (1.279, -2.431, 0.0944), (1.279, -2.552, 0.0944), (1.279, -2.672, 0.0944), (3.02, -1.927, 0.0944), (3.02, -2.065, 0.0944), (3.02, -2.185, 0.0944), (3.02, -2.306, 0.0944), (2.688, -2.185, 0.0944), (2.688, -2.306, 0.0944), (2.286, -2.065, 0.0944), (2.286, -2.185, 0.0944), (2.085, -1.927, 0.0944), (2.085, -2.065, 0.0944), (1.883, -2.306, 0.0944), (1.682, -2.185, 0.0944), (1.682, -2.306, 0.0944), (1.481, -1.927, 0.0944), (1.481, -2.065, 0.0944), (1.28, -2.065, 0.0944), (1.28, -2.185, 0.0944), (-0.5653, -2.913, 0.0944)], [], [(27, 3, 4, 22, 21), (11, 19, 8, 313, 310, 308, 306, 303, 0, 7), (69, 6, 14, 15, 10, 70), (13, 16, 17, 14, 6, 5, 9, 12), (10, 15, 21, 22, 19, 11), (20, 23, 24, 17, 16, 18), (17, 24, 26, 27, 21, 15, 14), (26, 2, 3, 27), (28, 1, 2, 26, 24, 23, 25), (53, 31, 32, 48, 47), (38, 45, 18, 16, 13, 12, 9, 5, 29, 35), (48, 32, 1, 28, 25, 23, 20, 18, 45), (85, 34, 40, 41, 37, 86), (39, 42, 43, 40, 34, 33, 36, 88), (37, 41, 47, 48, 45, 38), (46, 49, 50, 43, 42, 44), (43, 50, 52, 53, 47, 41, 40), (52, 30, 31, 53), (54, 179, 30, 52, 50, 49, 51), (55, 59, 60, 56), (57, 64, 65, 62, 58), (63, 66, 67, 60, 59, 61), (60, 67, 69, 70, 64, 57, 56), (29, 5, 6, 69, 67, 66, 68), (81, 35, 29, 68, 66, 63, 61, 78), (74, 80, 81, 78, 71), (79, 82, 83, 76, 75, 77), (76, 83, 85, 86, 80, 74, 73), (87, 33, 34, 85, 83, 82, 84), (86, 37, 38, 35, 81, 80), (70, 10, 11, 7, 65, 64), (109, 91, 108, 107), (97, 105, 51, 49, 46, 44, 42, 39, 88, 94), (108, 91, 179, 54, 51, 105), (153, 93, 100, 101, 96, 154), (99, 102, 103, 100, 93, 92, 95, 98), (96, 101, 107, 108, 105, 97), (106, 89, 90, 103, 102, 104), (103, 90, 109, 107, 101, 100), (112, 113, 130, 129), (119, 127, 104, 102, 99, 98, 95, 92, 110, 116), (130, 113, 89, 106, 104, 127), (176, 115, 122, 123, 118, 177), (121, 124, 125, 122, 115, 114, 117, 120), (118, 123, 129, 130, 127, 119), (128, 131, 111, 125, 124, 126), (125, 111, 112, 129, 123, 122), (138, 146, 84, 82, 79, 77, 75, 72, 135), (149, 94, 88, 36, 33, 87, 84, 146), (134, 137, 138, 135), (140, 143, 144, 141, 133, 132, 136, 139), (133, 141, 142, 137, 134), (137, 142, 148, 149, 146, 138), (147, 150, 151, 144, 143, 145), (144, 151, 153, 154, 148, 142, 141), (110, 92, 93, 153, 151, 150, 152), (161, 169, 145, 143, 140, 139, 136, 132, 158), (172, 116, 110, 152, 150, 147, 145, 169), (157, 160, 161, 158), (163, 166, 167, 164, 156, 155, 159, 162), (156, 164, 165, 160, 157), (160, 165, 171, 172, 169, 161), (170, 173, 174, 167, 166, 168), (167, 174, 176, 177, 171, 165, 164), (178, 114, 115, 176, 174, 173, 175), (177, 118, 119, 116, 172, 171), (154, 96, 97, 94, 149, 148), (72, 75, 76, 73), (71, 78, 61, 59, 55), (208, 184, 185, 203, 202), (192, 200, 189, 180, 188), (203, 185, 181, 189, 200), (252, 187, 195, 196, 191, 253), (194, 197, 198, 195, 187, 186, 190, 193), (191, 196, 202, 203, 200, 192), (201, 204, 205, 198, 197, 199), (198, 205, 207, 208, 202, 196, 195), (207, 183, 184, 208), (209, 182, 183, 207, 205, 204, 206), (234, 212, 213, 229, 228), (219, 226, 199, 197, 194, 193, 190, 186, 210, 216), (229, 213, 182, 209, 206, 204, 201, 199, 226), (268, 215, 221, 222, 218, 269), (220, 223, 224, 221, 215, 214, 217, 271), (218, 222, 228, 229, 226, 219), (227, 230, 231, 224, 223, 225), (224, 231, 233, 234, 228, 222, 221), (233, 211, 212, 234), (235, 354, 211, 233, 231, 230, 232), (240, 245, 241, 236), (248, 188, 180, 241, 245), (237, 242, 243, 238), (239, 247, 248, 245, 240), (246, 249, 250, 243, 242, 244), (243, 250, 252, 253, 247, 239, 238), (210, 186, 187, 252, 250, 249, 251), (264, 216, 210, 251, 249, 246, 244, 261), (257, 263, 264, 261, 254), (262, 265, 266, 259, 258, 260), (259, 266, 268, 269, 263, 257, 256), (270, 214, 215, 268, 266, 265, 267), (269, 218, 219, 216, 264, 263), (253, 191, 192, 188, 248, 247), (292, 274, 291, 290), (280, 288, 232, 230, 227, 225, 223, 220, 271, 277), (291, 274, 354, 235, 232, 288), (335, 276, 283, 284, 279, 336), (282, 285, 286, 283, 276, 275, 278, 281), (279, 284, 290, 291, 288, 280), (289, 272, 273, 286, 285, 287), (286, 273, 292, 290, 284, 283), (295, 296, 312, 311), (302, 309, 287, 285, 282, 281, 278, 275, 293, 299), (312, 296, 272, 289, 287, 309), (352, 298, 304, 305, 301, 353), (303, 306, 307, 304, 298, 297, 300, 0), (301, 305, 311, 312, 309, 302), (310, 313, 294, 307, 306, 308), (307, 294, 295, 311, 305, 304), (320, 328, 267, 265, 262, 260, 258, 255, 317), (331, 277, 271, 217, 214, 270, 267, 328), (316, 319, 320, 317), (322, 325, 326, 323, 315, 314, 318, 321), (315, 323, 324, 319, 316), (319, 324, 330, 331, 328, 320), (329, 332, 333, 326, 325, 327), (326, 333, 335, 336, 330, 324, 323), (293, 275, 276, 335, 333, 332, 334), (342, 347, 327, 325, 322, 321, 318, 314, 340), (349, 299, 293, 334, 332, 329, 327, 347), (339, 341, 342, 340), (337, 345, 346, 343, 338), (338, 343, 344, 341, 339), (341, 344, 348, 349, 347, 342), (345, 350, 351, 346), (346, 351, 352, 353, 348, 344, 343), (297, 298, 352, 351, 350), (353, 301, 302, 299, 349, 348), (336, 279, 280, 277, 331, 330), (255, 258, 259, 256), (254, 261, 244, 242, 237)])
_uv = me_cube_009.uv_layers.new(name='UVMap')
_uv.uv.foreach_set('vector', [0.8282, 0.638, 0.8274, 0.7169, 0.7856, 0.7165, 0.7872, 0.5586, 0.8289, 0.559, 0.8116, 0.5623, 0.81, 0.7202, 0.7683, 0.7198, 0.7686, 0.6869, 0.7689, 0.654, 0.7692, 0.6211, 0.7696, 0.5882, 0.7699, 0.5554, 0.77, 0.5498, 0.8118, 0.5396, 0.8832, 0.5987, 0.8347, 0.566, 0.8335, 0.6844, 0.7918, 0.684, 0.7925, 0.6051, 0.8414, 0.5983, 0.8356, 0.6518, 0.8352, 0.6913, 0.7935, 0.6908, 0.7938, 0.6514, 0.795, 0.533, 0.8368, 0.5334, 0.8364, 0.5728, 0.836, 0.6123, 0.8018, 0.531, 0.801, 0.6099, 0.7998, 0.7284, 0.7581, 0.7279, 0.7585, 0.6885, 0.76, 0.5306, 0.8543, 0.6088, 0.8539, 0.6483, 0.8121, 0.6479, 0.8133, 0.5294, 0.8551, 0.5299, 0.8547, 0.5693, 0.8451, 0.581, 0.8439, 0.6994, 0.8435, 0.7389, 0.8017, 0.7385, 0.8025, 0.6596, 0.8037, 0.5412, 0.8454, 0.5416, 0.8832, 0.5987, 0.8824, 0.6776, 0.8406, 0.6772, 0.8414, 0.5983, 0.8531, 0.6968, 0.8527, 0.7363, 0.811, 0.7358, 0.8117, 0.6569, 0.8121, 0.6174, 0.8539, 0.6178, 0.8535, 0.6573, 0.8282, 0.638, 0.8274, 0.7169, 0.7856, 0.7165, 0.7872, 0.5586, 0.8289, 0.559, 0.8116, 0.5623, 0.81, 0.7202, 0.7683, 0.7198, 0.7686, 0.6869, 0.7689, 0.654, 0.7692, 0.6211, 0.7696, 0.5882, 0.7699, 0.5554, 0.7702, 0.5225, 0.812, 0.5229, 0.8189, 0.5692, 0.8174, 0.7271, 0.7756, 0.7267, 0.776, 0.6872, 0.7764, 0.6477, 0.7767, 0.6082, 0.7771, 0.5688, 0.7775, 0.5293, 0.8193, 0.5297, 0.8832, 0.5987, 0.8347, 0.566, 0.8335, 0.6844, 0.7918, 0.684, 0.7925, 0.6051, 0.8414, 0.5983, 0.8356, 0.6518, 0.8352, 0.6913, 0.7935, 0.6908, 0.7938, 0.6514, 0.795, 0.533, 0.8368, 0.5334, 0.8364, 0.5728, 0.836, 0.6123, 0.8018, 0.531, 0.801, 0.6099, 0.7998, 0.7284, 0.7581, 0.7279, 0.7585, 0.6885, 0.76, 0.5306, 0.8543, 0.6088, 0.8539, 0.6483, 0.8121, 0.6479, 0.8133, 0.5294, 0.8551, 0.5299, 0.8547, 0.5693, 0.8451, 0.581, 0.8439, 0.6994, 0.8435, 0.7389, 0.8017, 0.7385, 0.8025, 0.6596, 0.8037, 0.5412, 0.8454, 0.5416, 0.8832, 0.5987, 0.8824, 0.6776, 0.8406, 0.6772, 0.8414, 0.5983, 0.8531, 0.6968, 0.8527, 0.7363, 0.811, 0.7358, 0.8117, 0.6569, 0.8121, 0.6174, 0.8539, 0.6178, 0.8535, 0.6573, 0.8356, 0.6518, 0.8352, 0.6913, 0.7935, 0.6908, 0.795, 0.533, 0.801, 0.6099, 0.7998, 0.7284, 0.7581, 0.7279, 0.7585, 0.6885, 0.76, 0.5306, 0.8543, 0.6088, 0.8539, 0.6483, 0.8121, 0.6479, 0.8133, 0.5294, 0.8551, 0.5299, 0.8547, 0.5693, 0.8451, 0.581, 0.8439, 0.6994, 0.8435, 0.7389, 0.8017, 0.7385, 0.8025, 0.6596, 0.8037, 0.5412, 0.8454, 0.5416, 0.8531, 0.6968, 0.8527, 0.7363, 0.811, 0.7358, 0.8117, 0.6569, 0.8121, 0.6174, 0.8539, 0.6178, 0.8535, 0.6573, 0.8189, 0.5692, 0.8174, 0.7271, 0.7756, 0.7267, 0.7761, 0.6773, 0.7766, 0.628, 0.777, 0.5786, 0.7775, 0.5293, 0.8193, 0.5297, 0.801, 0.6099, 0.7998, 0.7284, 0.7581, 0.7279, 0.7585, 0.6885, 0.76, 0.5306, 0.8543, 0.6088, 0.8539, 0.6483, 0.8121, 0.6479, 0.8133, 0.5294, 0.8551, 0.5299, 0.8547, 0.5693, 0.8451, 0.581, 0.8439, 0.6994, 0.8435, 0.7389, 0.8017, 0.7385, 0.8025, 0.6596, 0.8037, 0.5412, 0.8454, 0.5416, 0.8531, 0.6968, 0.8527, 0.7363, 0.811, 0.7358, 0.8117, 0.6569, 0.8121, 0.6174, 0.8539, 0.6178, 0.8535, 0.6573, 0.8282, 0.638, 0.8071, 0.6091, 0.7653, 0.6086, 0.7856, 0.7165, 0.7872, 0.5586, 0.8289, 0.559, 0.8282, 0.638, 0.8071, 0.6091, 0.7653, 0.6086, 0.777, 0.6709, 0.7872, 0.5586, 0.8289, 0.559, 0.8274, 0.7169, 0.7856, 0.7165, 0.7872, 0.5586, 0.8289, 0.559, 0.8116, 0.5623, 0.81, 0.7202, 0.7683, 0.7198, 0.7686, 0.6869, 0.7689, 0.654, 0.7692, 0.6211, 0.7696, 0.5882, 0.7699, 0.5554, 0.7702, 0.5225, 0.812, 0.5229, 0.8189, 0.5692, 0.8174, 0.7271, 0.7767, 0.6082, 0.7771, 0.5688, 0.7775, 0.5293, 0.8193, 0.5297, 0.8832, 0.5987, 0.8347, 0.566, 0.8335, 0.6844, 0.7918, 0.684, 0.7925, 0.6051, 0.8414, 0.5983, 0.8356, 0.6518, 0.8352, 0.6913, 0.7935, 0.6908, 0.7938, 0.6514, 0.795, 0.533, 0.8368, 0.5334, 0.8364, 0.5728, 0.836, 0.6123, 0.8018, 0.531, 0.801, 0.6099, 0.7998, 0.7284, 0.7581, 0.7279, 0.7585, 0.6885, 0.76, 0.5306, 0.8543, 0.6088, 0.8539, 0.6483, 0.8121, 0.6479, 0.8133, 0.5294, 0.8551, 0.5299, 0.8547, 0.5693, 0.8451, 0.581, 0.8435, 0.7389, 0.8017, 0.7385, 0.8025, 0.6596, 0.8037, 0.5412, 0.8454, 0.5416, 0.8274, 0.7169, 0.7856, 0.7165, 0.7872, 0.5586, 0.8289, 0.559, 0.8116, 0.5623, 0.81, 0.7202, 0.7683, 0.7198, 0.7686, 0.6869, 0.7689, 0.654, 0.7692, 0.6211, 0.7696, 0.5882, 0.7699, 0.5554, 0.7702, 0.5225, 0.812, 0.5229, 0.8189, 0.5692, 0.8174, 0.7271, 0.7767, 0.6082, 0.7771, 0.5688, 0.7775, 0.5293, 0.8193, 0.5297, 0.8832, 0.5987, 0.8347, 0.566, 0.8335, 0.6844, 0.7918, 0.684, 0.7925, 0.6051, 0.8414, 0.5983, 0.8356, 0.6518, 0.8352, 0.6913, 0.7935, 0.6908, 0.7938, 0.6514, 0.795, 0.533, 0.8368, 0.5334, 0.8364, 0.5728, 0.836, 0.6123, 0.8018, 0.531, 0.801, 0.6099, 0.7998, 0.7284, 0.7581, 0.7279, 0.7585, 0.6885, 0.76, 0.5306, 0.8543, 0.6088, 0.8539, 0.6483, 0.8121, 0.6479, 0.8133, 0.5294, 0.8551, 0.5299, 0.8547, 0.5693, 0.8451, 0.581, 0.8435, 0.7389, 0.8017, 0.7385, 0.8025, 0.6596, 0.8037, 0.5412, 0.8454, 0.5416, 0.8116, 0.5623, 0.81, 0.7202, 0.7683, 0.7198, 0.7687, 0.6803, 0.7691, 0.6409, 0.7694, 0.6014, 0.7698, 0.5619, 0.7702, 0.5225, 0.812, 0.5229, 0.8189, 0.5692, 0.8174, 0.7271, 0.7756, 0.7267, 0.7761, 0.6773, 0.7766, 0.628, 0.777, 0.5786, 0.7775, 0.5293, 0.8193, 0.5297, 0.8075, 0.5696, 0.8071, 0.6091, 0.7653, 0.6086, 0.7657, 0.5692, 0.8356, 0.6518, 0.8352, 0.6913, 0.7935, 0.6908, 0.7938, 0.6514, 0.795, 0.533, 0.8368, 0.5334, 0.8364, 0.5728, 0.836, 0.6123, 0.8347, 0.566, 0.8335, 0.6844, 0.7918, 0.684, 0.7925, 0.6051, 0.7929, 0.5656, 0.8018, 0.531, 0.801, 0.6099, 0.7998, 0.7284, 0.7581, 0.7279, 0.7585, 0.6885, 0.76, 0.5306, 0.8543, 0.6088, 0.8539, 0.6483, 0.8121, 0.6479, 0.8133, 0.5294, 0.8551, 0.5299, 0.8547, 0.5693, 0.8451, 0.581, 0.8439, 0.6994, 0.8435, 0.7389, 0.8017, 0.7385, 0.8025, 0.6596, 0.8037, 0.5412, 0.8454, 0.5416, 0.8531, 0.6968, 0.8527, 0.7363, 0.811, 0.7358, 0.8117, 0.6569, 0.8121, 0.6174, 0.8539, 0.6178, 0.8535, 0.6573, 0.8116, 0.5623, 0.81, 0.7202, 0.7683, 0.7198, 0.7687, 0.6803, 0.7691, 0.6409, 0.7694, 0.6014, 0.7698, 0.5619, 0.7702, 0.5225, 0.812, 0.5229, 0.8189, 0.5692, 0.8174, 0.7271, 0.7756, 0.7267, 0.7761, 0.6773, 0.7766, 0.628, 0.777, 0.5786, 0.7775, 0.5293, 0.8193, 0.5297, 0.8075, 0.5696, 0.8071, 0.6091, 0.7653, 0.6086, 0.7657, 0.5692, 0.8356, 0.6518, 0.8352, 0.6913, 0.7935, 0.6908, 0.7938, 0.6514, 0.795, 0.533, 0.8368, 0.5334, 0.8364, 0.5728, 0.836, 0.6123, 0.8347, 0.566, 0.8335, 0.6844, 0.7918, 0.684, 0.7925, 0.6051, 0.7929, 0.5656, 0.8018, 0.531, 0.801, 0.6099, 0.7998, 0.7284, 0.7581, 0.7279, 0.7585, 0.6885, 0.76, 0.5306, 0.8543, 0.6088, 0.8539, 0.6483, 0.8121, 0.6479, 0.8133, 0.5294, 0.8551, 0.5299, 0.8547, 0.5693, 0.8451, 0.581, 0.8439, 0.6994, 0.8435, 0.7389, 0.8017, 0.7385, 0.8025, 0.6596, 0.8037, 0.5412, 0.8454, 0.5416, 0.8531, 0.6968, 0.8527, 0.7363, 0.811, 0.7358, 0.8117, 0.6569, 0.8121, 0.6174, 0.8539, 0.6178, 0.8535, 0.6573, 0.8282, 0.638, 0.8071, 0.6091, 0.7653, 0.6086, 0.7856, 0.7165, 0.7872, 0.5586, 0.8289, 0.559, 0.8282, 0.638, 0.8071, 0.6091, 0.7653, 0.6086, 0.7856, 0.7165, 0.7872, 0.5586, 0.8289, 0.559, 0.8356, 0.6518, 0.8352, 0.6913, 0.7935, 0.6908, 0.795, 0.533, 0.8116, 0.5623, 0.81, 0.7202, 0.7683, 0.7198, 0.7687, 0.6803, 0.7702, 0.5225, 0.8282, 0.638, 0.8274, 0.7169, 0.7856, 0.7165, 0.7872, 0.5586, 0.8289, 0.559, 0.8116, 0.5623, 0.81, 0.7202, 0.7683, 0.7198, 0.7702, 0.5225, 0.812, 0.5229, 0.8189, 0.5692, 0.8174, 0.7271, 0.7756, 0.7267, 0.7775, 0.5293, 0.8193, 0.5297, 0.8832, 0.5987, 0.8347, 0.566, 0.8335, 0.6844, 0.7918, 0.684, 0.7925, 0.6051, 0.8414, 0.5983, 0.8356, 0.6518, 0.8352, 0.6913, 0.7935, 0.6908, 0.7938, 0.6514, 0.795, 0.533, 0.8368, 0.5334, 0.8364, 0.5728, 0.836, 0.6123, 0.8018, 0.531, 0.801, 0.6099, 0.7998, 0.7284, 0.7581, 0.7279, 0.7585, 0.6885, 0.76, 0.5306, 0.8543, 0.6088, 0.8539, 0.6483, 0.8121, 0.6479, 0.8133, 0.5294, 0.8551, 0.5299, 0.8547, 0.5693, 0.8451, 0.581, 0.8439, 0.6994, 0.8435, 0.7389, 0.8017, 0.7385, 0.8025, 0.6596, 0.8037, 0.5412, 0.8454, 0.5416, 0.8832, 0.5987, 0.8824, 0.6776, 0.8406, 0.6772, 0.8414, 0.5983, 0.8531, 0.6968, 0.8527, 0.7363, 0.811, 0.7358, 0.8117, 0.6569, 0.8121, 0.6174, 0.8539, 0.6178, 0.8535, 0.6573, 0.8282, 0.638, 0.8274, 0.7169, 0.7856, 0.7165, 0.7872, 0.5586, 0.8289, 0.559, 0.8116, 0.5623, 0.81, 0.7202, 0.7683, 0.7198, 0.7686, 0.6869, 0.7689, 0.654, 0.7692, 0.6211, 0.7696, 0.5882, 0.7699, 0.5554, 0.7702, 0.5225, 0.812, 0.5229, 0.8189, 0.5692, 0.8174, 0.7271, 0.7756, 0.7267, 0.776, 0.6872, 0.7764, 0.6477, 0.7767, 0.6082, 0.7771, 0.5688, 0.7775, 0.5293, 0.8193, 0.5297, 0.8832, 0.5987, 0.8347, 0.566, 0.8335, 0.6844, 0.7918, 0.684, 0.7925, 0.6051, 0.8414, 0.5983, 0.8356, 0.6518, 0.8352, 0.6913, 0.7935, 0.6908, 0.7938, 0.6514, 0.795, 0.533, 0.8368, 0.5334, 0.8364, 0.5728, 0.836, 0.6123, 0.8018, 0.531, 0.801, 0.6099, 0.7998, 0.7284, 0.7581, 0.7279, 0.7585, 0.6885, 0.76, 0.5306, 0.8543, 0.6088, 0.8539, 0.6483, 0.8121, 0.6479, 0.8133, 0.5294, 0.8551, 0.5299, 0.8547, 0.5693, 0.8451, 0.581, 0.8439, 0.6994, 0.8435, 0.7389, 0.8017, 0.7385, 0.8025, 0.6596, 0.8037, 0.5412, 0.8454, 0.5416, 0.8832, 0.5987, 0.8824, 0.6776, 0.8406, 0.6772, 0.8414, 0.5983, 0.8531, 0.6968, 0.8527, 0.7363, 0.811, 0.7358, 0.8117, 0.6569, 0.8121, 0.6174, 0.8539, 0.6178, 0.8535, 0.6573, 0.8116, 0.5623, 0.81, 0.7202, 0.7683, 0.7198, 0.7702, 0.5225, 0.8189, 0.5692, 0.8174, 0.7271, 0.7756, 0.7267, 0.7775, 0.5293, 0.8193, 0.5297, 0.8356, 0.6518, 0.8352, 0.6913, 0.7935, 0.6908, 0.795, 0.533, 0.801, 0.6099, 0.7998, 0.7284, 0.7581, 0.7279, 0.7585, 0.6885, 0.76, 0.5306, 0.8543, 0.6088, 0.8539, 0.6483, 0.8121, 0.6479, 0.8133, 0.5294, 0.8551, 0.5299, 0.8547, 0.5693, 0.8451, 0.581, 0.8439, 0.6994, 0.8435, 0.7389, 0.8017, 0.7385, 0.8025, 0.6596, 0.8037, 0.5412, 0.8454, 0.5416, 0.8531, 0.6968, 0.8527, 0.7363, 0.811, 0.7358, 0.8117, 0.6569, 0.8121, 0.6174, 0.8539, 0.6178, 0.8535, 0.6573, 0.8189, 0.5692, 0.8174, 0.7271, 0.7756, 0.7267, 0.7761, 0.6773, 0.7766, 0.628, 0.777, 0.5786, 0.7775, 0.5293, 0.8193, 0.5297, 0.801, 0.6099, 0.7998, 0.7284, 0.7581, 0.7279, 0.7585, 0.6885, 0.76, 0.5306, 0.8543, 0.6088, 0.8539, 0.6483, 0.8121, 0.6479, 0.8133, 0.5294, 0.8551, 0.5299, 0.8547, 0.5693, 0.8451, 0.581, 0.8439, 0.6994, 0.8435, 0.7389, 0.8017, 0.7385, 0.8025, 0.6596, 0.8037, 0.5412, 0.8454, 0.5416, 0.8531, 0.6968, 0.8527, 0.7363, 0.811, 0.7358, 0.8117, 0.6569, 0.8121, 0.6174, 0.8539, 0.6178, 0.8535, 0.6573, 0.8282, 0.638, 0.8071, 0.6091, 0.7653, 0.6086, 0.7856, 0.7165, 0.7872, 0.5586, 0.8289, 0.559, 0.8282, 0.638, 0.8071, 0.6091, 0.7653, 0.6086, 0.7856, 0.7165, 0.7872, 0.5586, 0.8289, 0.559, 0.8274, 0.7169, 0.7856, 0.7165, 0.7872, 0.5586, 0.8289, 0.559, 0.8116, 0.5623, 0.81, 0.7202, 0.7683, 0.7198, 0.7686, 0.6869, 0.7689, 0.654, 0.7692, 0.6211, 0.7696, 0.5882, 0.7699, 0.5554, 0.7702, 0.5225, 0.812, 0.5229, 0.8189, 0.5692, 0.8174, 0.7271, 0.7767, 0.6082, 0.7771, 0.5688, 0.7775, 0.5293, 0.8193, 0.5297, 0.8832, 0.5987, 0.8347, 0.566, 0.8335, 0.6844, 0.7918, 0.684, 0.7925, 0.6051, 0.8414, 0.5983, 0.8356, 0.6518, 0.8352, 0.6913, 0.7935, 0.6908, 0.7938, 0.6514, 0.795, 0.533, 0.8368, 0.5334, 0.8364, 0.5728, 0.836, 0.6123, 0.8018, 0.531, 0.801, 0.6099, 0.7998, 0.7284, 0.7581, 0.7279, 0.7585, 0.6885, 0.76, 0.5306, 0.8543, 0.6088, 0.8539, 0.6483, 0.8121, 0.6479, 0.8133, 0.5294, 0.8551, 0.5299, 0.8547, 0.5693, 0.8451, 0.581, 0.8435, 0.7389, 0.8017, 0.7385, 0.8025, 0.6596, 0.8037, 0.5412, 0.8454, 0.5416, 0.8274, 0.7169, 0.7856, 0.7165, 0.7872, 0.5586, 0.8289, 0.559, 0.8116, 0.5623, 0.81, 0.7202, 0.7683, 0.7198, 0.7686, 0.6869, 0.7689, 0.654, 0.7692, 0.6211, 0.7696, 0.5882, 0.7699, 0.5554, 0.7702, 0.5225, 0.812, 0.5229, 0.8189, 0.5692, 0.8174, 0.7271, 0.7767, 0.6082, 0.7771, 0.5688, 0.7775, 0.5293, 0.8193, 0.5297, 0.8832, 0.5987, 0.8347, 0.566, 0.8335, 0.6844, 0.7918, 0.684, 0.7925, 0.6051, 0.8414, 0.5983, 0.8356, 0.6518, 0.8352, 0.6913, 0.7935, 0.6908, 0.7938, 0.6514, 0.795, 0.533, 0.8368, 0.5334, 0.8364, 0.5728, 0.8357, 0.6452, 0.8018, 0.531, 0.801, 0.6099, 0.7998, 0.7284, 0.7581, 0.7279, 0.7585, 0.6885, 0.76, 0.5306, 0.8543, 0.6088, 0.8539, 0.6483, 0.8121, 0.6479, 0.8133, 0.5294, 0.8551, 0.5299, 0.8547, 0.5693, 0.8451, 0.581, 0.8435, 0.7389, 0.8017, 0.7385, 0.8025, 0.6596, 0.8037, 0.5412, 0.8454, 0.5416, 0.8116, 0.5623, 0.81, 0.7202, 0.7683, 0.7198, 0.7687, 0.6803, 0.7691, 0.6409, 0.7694, 0.6014, 0.7698, 0.5619, 0.7702, 0.5225, 0.812, 0.5229, 0.8189, 0.5692, 0.8174, 0.7271, 0.7756, 0.7267, 0.7761, 0.6773, 0.7766, 0.628, 0.777, 0.5786, 0.7775, 0.5293, 0.8193, 0.5297, 0.8075, 0.5696, 0.8071, 0.6091, 0.7653, 0.6086, 0.7657, 0.5692, 0.8356, 0.6518, 0.8352, 0.6913, 0.7935, 0.6908, 0.7938, 0.6514, 0.795, 0.533, 0.8368, 0.5334, 0.8364, 0.5728, 0.836, 0.6123, 0.8347, 0.566, 0.8335, 0.6844, 0.7918, 0.684, 0.7925, 0.6051, 0.7929, 0.5656, 0.8018, 0.531, 0.801, 0.6099, 0.7998, 0.7284, 0.7581, 0.7279, 0.7585, 0.6885, 0.76, 0.5306, 0.8543, 0.6088, 0.8539, 0.6483, 0.8121, 0.6479, 0.8133, 0.5294, 0.8551, 0.5299, 0.8547, 0.5693, 0.8451, 0.581, 0.8439, 0.6994, 0.8435, 0.7389, 0.8017, 0.7385, 0.8025, 0.6596, 0.8037, 0.5412, 0.8454, 0.5416, 0.8531, 0.6968, 0.8527, 0.7363, 0.811, 0.7358, 0.8117, 0.6569, 0.8121, 0.6174, 0.8539, 0.6178, 0.8535, 0.6573, 0.8116, 0.5623, 0.81, 0.7202, 0.7683, 0.7198, 0.7687, 0.6803, 0.7691, 0.6409, 0.7694, 0.6014, 0.7698, 0.5619, 0.7702, 0.5225, 0.812, 0.5229, 0.8189, 0.5692, 0.8174, 0.7271, 0.7756, 0.7267, 0.7761, 0.6773, 0.7766, 0.628, 0.777, 0.5786, 0.7775, 0.5293, 0.8193, 0.5297, 0.8075, 0.5696, 0.8071, 0.6091, 0.7653, 0.6086, 0.7657, 0.5692, 0.8368, 0.5334, 0.8352, 0.6913, 0.7935, 0.6908, 0.7938, 0.6514, 0.795, 0.533, 0.8347, 0.566, 0.8335, 0.6844, 0.7918, 0.684, 0.7925, 0.6051, 0.7929, 0.5656, 0.8018, 0.531, 0.801, 0.6099, 0.7998, 0.7284, 0.7581, 0.7279, 0.7585, 0.6885, 0.76, 0.5306, 0.8551, 0.5299, 0.8539, 0.6483, 0.8121, 0.6479, 0.8133, 0.5294, 0.8451, 0.581, 0.8439, 0.6994, 0.8435, 0.7389, 0.8017, 0.7385, 0.8025, 0.6596, 0.8037, 0.5412, 0.8454, 0.5416, 0.8527, 0.7363, 0.811, 0.7358, 0.8117, 0.6569, 0.8121, 0.6174, 0.8539, 0.6178, 0.8282, 0.638, 0.8071, 0.6091, 0.7653, 0.6086, 0.7856, 0.7165, 0.7872, 0.5586, 0.8289, 0.559, 0.8282, 0.638, 0.8071, 0.6091, 0.7653, 0.6086, 0.7856, 0.7165, 0.7872, 0.5586, 0.8289, 0.559, 0.8356, 0.6518, 0.8352, 0.6913, 0.7935, 0.6908, 0.795, 0.533, 0.8116, 0.5623, 0.81, 0.7202, 0.7683, 0.7198, 0.7687, 0.6803, 0.7702, 0.5225])
me_cube_009.materials.append(mat_room)
me_cube_009.use_mirror_vertex_groups = False
me_cube_009.update()
me_cube_010 = bpy.data.meshes.new('Cube.010')
me_cube_010.from_pydata([(-1.0, -0.9925, -1.0), (-1.0, 1.007, -1.0), (1.0, -0.9925, -1.0), (1.0, 1.007, -1.0)], [], [(1, 3, 2, 0)])
_uv = me_cube_010.uv_layers.new(name='UVMap')
_uv.uv.foreach_set('vector', [0.2212, 0.3361, 0.5363, 0.3361, 0.5363, 0.02096, 0.2212, 0.02096])
me_cube_010.materials.append(mat_room)
me_cube_010.use_mirror_vertex_groups = False
me_cube_010.update()

# ---- objects
ob_hanging_light = bpy.data.objects.new('Hanging Light', me_cube_005)
ob_walls_and_floor = bpy.data.objects.new('Walls and Floor', me_cube)
ob_desk = bpy.data.objects.new('Desk', me_cube_001)
ob_chair = bpy.data.objects.new('Chair', me_cube_002)
ob_bed = bpy.data.objects.new('Bed', me_cube_003)
ob_mattress = bpy.data.objects.new('Mattress', me_cube_004)
ob_trim = bpy.data.objects.new('Trim', me_cube_007)
ob_floor = bpy.data.objects.new('Floor', me_cube_009)
ob_light = bpy.data.objects.new('Light', light_spot)
ob_grass = bpy.data.objects.new('Grass', me_cube_010)

# ---- transforms, parenting, visibility, modifiers, constraints
ob_hanging_light.location = (0.6412, -0.9697, 1.725)
ob_walls_and_floor.location = (0.0, 0.0, 0.0)
ob_walls_and_floor.lock_rotations_4d = False
ob_walls_and_floor.empty_display_type = 'ARROWS'
ob_walls_and_floor.lineart.crease_threshold = 0.0
ob_desk.location = (0.8776, -1.045, 0.1502)
ob_desk.scale = (0.2885, 0.2885, 0.2885)
ob_chair.location = (1.362, -1.045, 0.1502)
ob_chair.scale = (0.2885, 0.2885, 0.2885)
ob_bed.location = (1.362, -0.3001, 0.1502)
ob_bed.scale = (0.2885, 0.2885, 0.2885)
ob_mattress.location = (1.362, -0.3001, 0.2663)
ob_mattress.scale = (0.2885, 0.2885, 0.2885)
_m = ob_mattress.modifiers.new('Subdivision', 'SUBSURF')
_m.levels = 2
ob_trim.location = (0.0, 0.0, 0.0)
ob_trim.lock_rotations_4d = False
ob_trim.empty_display_type = 'ARROWS'
ob_trim.lineart.crease_threshold = 0.0
_m = ob_trim.modifiers.new('Solidify', 'SOLIDIFY')
_m.thickness = -0.01
ob_floor.location = (0.0, 0.0, 0.0)
ob_floor.lock_rotations_4d = False
ob_floor.empty_display_type = 'ARROWS'
ob_floor.lineart.crease_threshold = 0.0
ob_light.parent = ob_hanging_light
ob_light.matrix_parent_inverse = Matrix(((1.0, -0.0, -0.0, -0.9609), (-0.0, 1.0, 0.0, 0.9697), (-0.0, -0.0, 1.0, -1.499), (-0.0, 0.0, -0.0, 1.0)))
ob_light.location = (0.9595, -0.9644, 0.8408)
ob_grass.location = (-0.1382, 1.534, 0.0)
ob_grass.lock_rotations_4d = False
ob_grass.empty_display_type = 'ARROWS'
ob_grass.lineart.crease_threshold = 0.0

# ---- collection membership
scene.collection.objects.link(ob_hanging_light)
col_collection.objects.link(ob_walls_and_floor)
col_collection.objects.link(ob_desk)
col_collection.objects.link(ob_chair)
col_collection.objects.link(ob_bed)
col_collection.objects.link(ob_mattress)
col_collection.objects.link(ob_trim)
col_collection.objects.link(ob_floor)
col_collection.objects.link(ob_light)
col_collection.objects.link(ob_grass)

# ---- scene / render settings (as saved in the file)
scene.frame_start = 1; scene.frame_end = 250; scene.frame_set(3)
scene.render.engine = 'BLENDER_EEVEE_NEXT'
scene.cycles.sampling_pattern = 'TABULATED_SOBOL'
scene.view_settings.view_transform = 'Filmic'
bpy.context.view_layer.update()

# ---- added for rendering (the .blend has no active camera): camera
cam_auto = bpy.data.cameras.new('AutoCamera')
cam_auto.lens = 50.0
cam_auto.sensor_width = 36.0
cam_auto.clip_end = 1000.0
ob_auto_camera = bpy.data.objects.new('AutoCamera', cam_auto)
scene.collection.objects.link(ob_auto_camera)
ob_auto_camera.location = (8.46444, -10.1246, 6.66916)
ob_auto_camera.rotation_euler = (1.09748, -7.21219e-08, 0.694738)
scene.camera = ob_auto_camera
bpy.context.view_layer.update()
